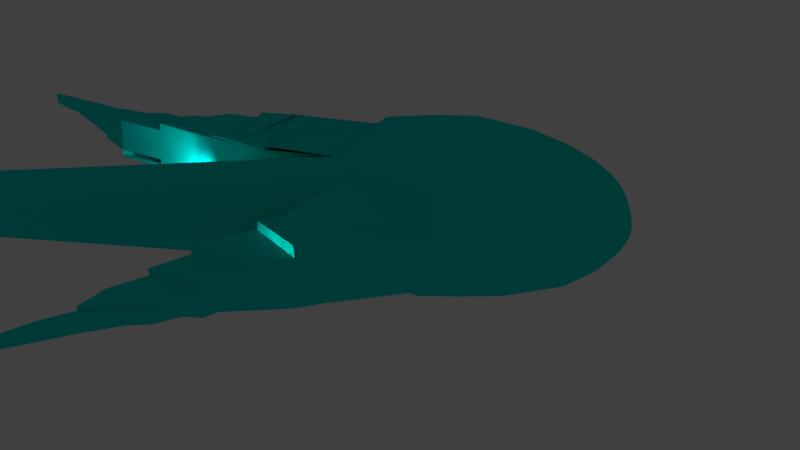 # Source: CLEANEDCART_1.blend  (saved by Blender 2.76.0; exported with 4.5.12 LTS)
import bpy
from mathutils import Matrix  # noqa: F401  (used for matrix-valued properties, if any)

bpy.ops.wm.read_factory_settings(use_empty=True)
scene = bpy.context.scene
scene.name = 'Scene'

# ---- collections
col_collection_1 = bpy.data.collections.new('Collection 1'); scene.collection.children.link(col_collection_1)
col_collection_1.hide_render = True
col_collection_1.hide_viewport = True
col_collection_2 = bpy.data.collections.new('Collection 2'); scene.collection.children.link(col_collection_2)

# ---- materials (node trees are filled in below, after node groups)
mat_material = bpy.data.materials.new('Material')
mat_material.alpha_threshold = 0.0
mat_material.use_transparent_shadow = False
mat_material.diffuse_color = (0.00486, 0.8, 0.7326, 1.0)
mat_material.roughness = 0.5
mat_material.specular_intensity = 0.583

# ---- material node trees

# ---- world
world_world = bpy.data.worlds.new('World'); scene.world = world_world
world_world.color = (0.05088, 0.05088, 0.05088)
world_world.use_sun_shadow = False
world_world.sun_shadow_jitter_overblur = 0.0
world_world.cycles.sampling_method = 'NONE'
world_world.cycles.sample_map_resolution = 256

# ---- cameras
cam_camera = bpy.data.cameras.new('Camera')
cam_camera.clip_end = 100.0
cam_camera.lens = 35.0
cam_camera.sensor_width = 32.0
cam_camera.sensor_height = 18.0
cam_camera.ortho_scale = 7.314
cam_camera.dof.focus_distance = 0.0
cam_camera.dof.aperture_fstop = 128.0
cam_camera_001 = bpy.data.cameras.new('Camera.001')
cam_camera_001.clip_end = 100.0
cam_camera_001.lens = 35.0
cam_camera_001.sensor_width = 32.0
cam_camera_001.sensor_height = 18.0
cam_camera_001.display_size = 2.0
cam_camera_001.dof.focus_distance = 0.0
cam_camera_001.dof.aperture_fstop = 128.0
cam_camera_001.dof.aperture_blades = 6

# ---- lights
light_area_008 = bpy.data.lights.new('Area.008', 'AREA')
light_area_008.color = (0.02537, 0.9713, 1.0)
light_area_008.transmission_factor = 0.0
light_area_008.energy = 15.71
light_area_008.shadow_buffer_clip_start = 0.5
light_area_008.shadow_soft_size = 0.1
light_area_008.shadow_maximum_resolution = 0.006
light_area_008.use_absolute_resolution = True
light_area_008.size = 0.1
light_area_008.size_y = 0.1
light_area_008.cycles.use_multiple_importance_sampling = False
light_area_007 = bpy.data.lights.new('Area.007', 'AREA')
light_area_007.color = (0.02537, 0.9713, 1.0)
light_area_007.transmission_factor = 0.0
light_area_007.energy = 15.71
light_area_007.shadow_buffer_clip_start = 0.5
light_area_007.shadow_soft_size = 0.1
light_area_007.shadow_maximum_resolution = 0.006
light_area_007.use_absolute_resolution = True
light_area_007.size = 0.1
light_area_007.size_y = 0.1
light_area_007.cycles.use_multiple_importance_sampling = False
light_area_006 = bpy.data.lights.new('Area.006', 'AREA')
light_area_006.color = (0.02537, 0.9713, 1.0)
light_area_006.transmission_factor = 0.0
light_area_006.energy = 15.71
light_area_006.shadow_buffer_clip_start = 0.5
light_area_006.shadow_soft_size = 0.1
light_area_006.shadow_maximum_resolution = 0.006
light_area_006.use_absolute_resolution = True
light_area_006.size = 0.1
light_area_006.size_y = 0.1
light_area_006.cycles.use_multiple_importance_sampling = False
light_area_005 = bpy.data.lights.new('Area.005', 'AREA')
light_area_005.color = (0.02537, 0.9713, 1.0)
light_area_005.transmission_factor = 0.0
light_area_005.energy = 15.71
light_area_005.shadow_buffer_clip_start = 0.5
light_area_005.shadow_soft_size = 0.1
light_area_005.shadow_maximum_resolution = 0.006
light_area_005.use_absolute_resolution = True
light_area_005.size = 0.1
light_area_005.size_y = 0.1
light_area_005.cycles.use_multiple_importance_sampling = False
light_area_004 = bpy.data.lights.new('Area.004', 'AREA')
light_area_004.color = (0.02537, 0.9713, 1.0)
light_area_004.transmission_factor = 0.0
light_area_004.energy = 15.71
light_area_004.shadow_buffer_clip_start = 0.5
light_area_004.shadow_soft_size = 0.1
light_area_004.shadow_maximum_resolution = 0.006
light_area_004.use_absolute_resolution = True
light_area_004.size = 0.1
light_area_004.size_y = 0.1
light_area_004.cycles.use_multiple_importance_sampling = False
light_area_003 = bpy.data.lights.new('Area.003', 'AREA')
light_area_003.color = (0.02537, 0.9713, 1.0)
light_area_003.transmission_factor = 0.0
light_area_003.energy = 15.71
light_area_003.shadow_buffer_clip_start = 0.5
light_area_003.shadow_soft_size = 0.1
light_area_003.shadow_maximum_resolution = 0.006
light_area_003.use_absolute_resolution = True
light_area_003.size = 0.1
light_area_003.size_y = 0.1
light_area_003.cycles.use_multiple_importance_sampling = False
light_area_002 = bpy.data.lights.new('Area.002', 'AREA')
light_area_002.color = (0.02537, 0.9713, 1.0)
light_area_002.transmission_factor = 0.0
light_area_002.energy = 15.71
light_area_002.shadow_buffer_clip_start = 0.5
light_area_002.shadow_soft_size = 0.1
light_area_002.shadow_maximum_resolution = 0.006
light_area_002.use_absolute_resolution = True
light_area_002.size = 0.1
light_area_002.size_y = 0.1
light_area_002.cycles.use_multiple_importance_sampling = False
light_area = bpy.data.lights.new('Area', 'AREA')
light_area.color = (0.02537, 0.9713, 1.0)
light_area.transmission_factor = 0.0
light_area.energy = 15.71
light_area.shadow_buffer_clip_start = 0.5
light_area.shadow_soft_size = 0.1
light_area.shadow_maximum_resolution = 0.006
light_area.use_absolute_resolution = True
light_area.size = 0.1
light_area.size_y = 0.1
light_area.cycles.use_multiple_importance_sampling = False
light_point = bpy.data.lights.new('Point', 'POINT')
light_point.color = (0.003824, 0.8088, 1.0)
light_point.transmission_factor = 0.0
light_point.energy = 25.0
light_point.shadow_buffer_clip_start = 0.5
light_point.shadow_soft_size = 0.1
light_point.shadow_maximum_resolution = 0.006
light_point.use_absolute_resolution = True
light_point.cycles.use_multiple_importance_sampling = False

# ---- meshes
me_circle_003 = bpy.data.meshes.new('Circle.003')
me_circle_003.from_pydata([(-1.492, 4.655, 0.5244), (-1.407, 4.68, 0.5294), (-1.328, 4.718, 0.5297), (-1.26, 4.768, 0.5252), (-1.203, 4.828, 0.5161), (-1.161, 4.896, 0.5028), (-1.136, 4.969, 0.4857), (-1.127, 5.044, 0.4656), (-1.136, 5.119, 0.4432), (-1.161, 5.189, 0.4193), (-1.203, 5.254, 0.3949), (-1.26, 5.31, 0.371), (-1.329, 5.355, 0.3483), (-1.407, 5.388, 0.3279), (-1.492, 5.406, 0.3105), (-1.581, 5.41, 0.2967), (-1.669, 5.4, 0.2872), (-1.754, 5.375, 0.2822), (-1.833, 5.336, 0.2819), (-1.902, 5.286, 0.2864), (-1.958, 5.226, 0.2955), (-2.0, 5.158, 0.3088), (-2.026, 5.085, 0.3259), (-2.035, 5.01, 0.346), (-2.026, 4.936, 0.3684), (-2.0, 4.865, 0.3923), (-1.958, 4.8, 0.4166), (-1.902, 4.744, 0.4406), (-1.833, 4.699, 0.4632), (-1.754, 4.667, 0.4836), (-1.669, 4.648, 0.5011), (-1.581, 4.644, 0.5148), (-1.182, 4.862, 0.5094), (-1.294, 4.743, 0.5274), (-1.131, 5.007, 0.4756), (-1.231, 4.798, 0.5206), (-1.131, 5.081, 0.4544), (-1.148, 4.933, 0.4942), (-1.182, 5.222, 0.4071), (-1.712, 5.387, 0.2847), (-2.03, 5.048, 0.3359), (-1.625, 4.646, 0.5079), (-1.867, 4.722, 0.4519), (-2.013, 5.121, 0.3173), (-1.536, 5.408, 0.3036), (-1.625, 5.405, 0.292), (-1.45, 5.397, 0.3192), (-2.03, 4.973, 0.3572), (-1.368, 5.371, 0.3381), (-1.93, 5.256, 0.2909), (-1.712, 4.657, 0.4923), (-1.232, 5.282, 0.3829), (-1.867, 5.311, 0.2841), (-1.93, 4.772, 0.4286), (-1.979, 5.192, 0.3021), (-1.794, 5.355, 0.282), (-1.979, 4.832, 0.4044), (-1.294, 5.333, 0.3597), (-2.013, 4.9, 0.3803), (-1.794, 4.683, 0.4734), (-1.148, 5.154, 0.4312), (-1.536, 4.649, 0.5196), (-1.45, 4.667, 0.5269), (-1.368, 4.699, 0.5295), (-1.979, 4.832, 0.4044), (-0.9984, 3.696, -5.078)], [], [(2, 65, 33), (63, 65, 2), (1, 65, 63), (62, 65, 1), (0, 65, 62), (61, 65, 0), (31, 65, 61), (41, 65, 31), (30, 65, 41), (50, 65, 30), (29, 65, 50), (59, 65, 29), (28, 65, 59), (42, 65, 28), (27, 65, 42), (53, 65, 27), (26, 65, 53), (25, 65, 26), (58, 65, 25), (24, 65, 58), (47, 65, 24), (23, 65, 47), (40, 65, 23), (22, 65, 40), (43, 65, 22), (21, 65, 43), (54, 65, 21), (20, 65, 54), (49, 65, 20), (19, 65, 49), (52, 65, 19), (18, 65, 52), (55, 65, 18), (17, 65, 55), (39, 65, 17), (16, 65, 39), (45, 65, 16), (15, 65, 45), (44, 65, 15), (14, 65, 44), (46, 65, 14), (13, 65, 46), (48, 65, 13), (12, 65, 48), (57, 65, 12), (11, 65, 57), (51, 65, 11), (10, 65, 51), (38, 65, 10), (9, 65, 38), (60, 65, 9), (8, 65, 60), (36, 65, 8), (7, 65, 36), (34, 65, 7), (6, 65, 34), (37, 65, 6), (5, 65, 37), (56, 64, 26), (25, 64, 56), (26, 64, 25), (32, 65, 5), (33, 65, 3), (3, 65, 35), (35, 65, 4), (4, 65, 32), (32, 5, 37, 6, 34, 7, 36, 8, 60, 9, 38, 10, 51, 11, 57, 12, 48, 13, 46, 14, 44, 15, 45, 16, 39, 17, 55, 18, 52, 19, 49, 20, 54, 21, 43, 22, 40, 23, 47, 24, 58, 25, 56, 26, 53, 27, 42, 28, 59, 29, 50, 30, 41, 31, 61, 0, 62, 1, 63, 2, 33, 3, 35, 4)])
me_circle_003.materials.append(mat_material)
me_circle_003.use_remesh_preserve_volume = False
me_circle_003.use_remesh_preserve_attributes = False
me_circle_003.use_mirror_vertex_groups = False
me_circle_003.update()
me_circle_001 = bpy.data.meshes.new('Circle.001')
me_circle_001.from_pydata([(-2.644, 5.026, 0.02788), (-2.679, 4.929, -0.5883), (-2.636, 5.072, 0.01565), (-2.267, 4.985, -0.4201), (-2.666, 4.977, -0.5998), (-2.625, 5.118, 0.003772), (-2.257, 5.021, -0.4288), (-2.61, 5.163, -0.007721), (-2.161, 5.109, -0.2626), (-2.505, 5.259, 0.1627), (-0.82, 5.131, -0.3249), (-0.4969, 5.306, -0.08652), (-0.7002, 5.082, -0.4843), (-0.4731, 5.267, -0.07059), (-0.7871, 5.072, -0.3016), (-0.4524, 5.226, -0.05504), (-0.774, 5.042, -0.2904), (-0.2424, 4.872, -1.134), (-0.2567, 5.069, -0.538), (-0.4347, 5.186, -0.03989), (-0.7633, 5.011, -0.2796), (-0.2288, 4.832, -1.12), (-0.241, 5.025, -0.5225), (-0.4202, 5.144, -0.0252), (-0.7549, 4.98, -0.2691), (-0.2183, 4.792, -1.106), (0.1866, 4.827, -1.367), (0.1254, 4.88, -0.9894), (-0.2286, 4.981, -0.5075), (-0.4089, 5.102, -0.01099), (-0.7489, 4.949, -0.259), (-0.2108, 4.75, -1.093), (0.2098, 4.765, -1.402), (0.5641, 4.736, -1.597), (0.13, 4.85, -0.9532), (-0.2196, 4.936, -0.493), (-0.4008, 5.059, 0.002699), (-0.7453, 4.917, -0.2493), (-0.2065, 4.709, -1.081), (0.218, 4.693, -1.372), (0.5777, 4.672, -1.58), (0.1371, 4.805, -0.9418), (-0.214, 4.891, -0.4791), (-0.3959, 5.016, 0.01584), (-0.744, 4.885, -0.24), (-0.2051, 4.691, -1.075), (0.2098, 4.665, -1.305), (0.1441, 4.762, -0.9579), (-0.2118, 4.845, -0.4658), (-0.3942, 4.972, 0.0284), (-0.7452, 4.852, -0.2312), (-0.2069, 4.649, -1.063), (-0.213, 4.799, -0.4531), (-0.3958, 4.928, 0.04034), (-0.7487, 4.82, -0.2228), (-0.2176, 4.753, -0.4411), (-0.4006, 4.885, 0.05164), (-0.7546, 4.788, -0.215), (-0.22, 4.565, -1.042), (-0.2255, 4.707, -0.4299), (-0.4086, 4.841, 0.06227), (-0.7629, 4.755, -0.2076), (-0.4199, 4.797, 0.07221), (-0.4343, 4.754, 0.08142), (-0.7865, 4.691, -0.1946), (-0.4519, 4.711, 0.0899), (-0.4726, 4.668, 0.09761), (-2.238, 4.663, -0.3164), (-2.564, 4.443, -1.112), (-2.252, 4.697, -0.3298), (-2.632, 4.497, -1.051), (-2.62, 4.751, 0.1071), (-2.263, 4.732, -0.3428), (-2.64, 4.548, -1.026), (-2.633, 4.796, 0.09333), (-2.272, 4.768, -0.3554), (-2.69, 4.686, -0.5243), (-2.642, 4.842, 0.07977), (-2.278, 4.803, -0.3675), (-2.6, 4.637, -0.9849), (-2.849, 4.46, -1.493), (-2.891, 4.571, -1.086), (-2.695, 4.735, -0.5378), (-2.648, 4.888, 0.06642), (-2.281, 4.839, -0.3791), (-2.59, 4.672, -1.037), (-2.852, 4.517, -1.509), (-3.036, 4.409, -1.905), (-2.914, 4.626, -1.089), (-2.696, 4.783, -0.5511), (-2.65, 4.934, 0.0533), (-2.282, 4.876, -0.3902), (-2.575, 4.705, -1.095), (-2.851, 4.573, -1.524), (-3.037, 4.477, -1.924), (-2.913, 4.69, -1.075), (-2.694, 4.832, -0.5639), (-2.649, 4.98, 0.04045), (-2.28, 4.912, -0.4007), (-2.572, 4.744, -1.12), (-2.689, 4.881, -0.5763), (-2.275, 4.948, -0.4107), (-2.798, 4.814, -0.8329), (-2.404, 4.81, -0.8469), (-2.658, 4.997, -0.2601), (-2.394, 4.85, -0.8567), (-2.684, 4.905, -0.5823), (-2.64, 5.049, 0.02177), (-2.271, 4.967, -0.4154), (-2.56, 4.762, -1.134), (-2.647, 5.044, -0.2723), (-2.382, 4.89, -0.866), (-2.673, 4.953, -0.594), (-2.631, 5.095, 0.009714), (-2.262, 5.003, -0.4245), (-2.632, 5.091, -0.2842), (-2.617, 5.14, -0.001971), (-2.601, 5.185, -0.01326), (-2.237, 5.075, -0.4407), (-2.494, 5.281, 0.1574), (-0.9635, 5.183, -0.1478), (-0.6, 5.406, 0.1726), (-0.9458, 5.148, -0.1329), (-0.577, 5.372, 0.1868), (-0.928, 5.122, -0.1236), (-0.5103, 5.325, -0.09466), (-0.7099, 5.097, -0.4906), (-0.3856, 5.21, -0.3205), (-0.5537, 5.334, 0.2024), (-0.4491, 4.993, -0.865), (-0.9123, 5.095, -0.1143), (-0.485, 5.286, -0.07856), (-0.7948, 5.087, -0.3074), (-0.364, 5.169, -0.3045), (-0.5335, 5.294, 0.2177), (-0.4319, 4.957, -0.8515), (-0.8986, 5.067, -0.105), (-0.4627, 5.246, -0.06282), (-0.7806, 5.057, -0.296), (-0.3457, 5.127, -0.289), (-0.5163, 5.254, 0.2326), (-0.4176, 4.921, -0.8384), (-0.8872, 5.039, -0.09583), (-0.7687, 5.027, -0.285), (-0.2507, 4.892, -1.141), (-0.4435, 5.206, -0.04747), (-0.2662, 5.09, -0.546), (-0.02997, 4.862, -1.226), (-0.07244, 4.991, -0.7408), (-0.3306, 5.085, -0.2739), (-0.5021, 5.213, 0.247), (-0.406, 4.885, -0.8256), (-0.8778, 5.011, -0.08671), (-0.2356, 4.852, -1.127), (-0.2489, 5.047, -0.5303), (-0.4275, 5.165, -0.03255), (-0.7591, 4.996, -0.2743), (-0.01645, 4.82, -1.231), (-0.06023, 4.954, -0.7104), (-0.3187, 5.041, -0.2592), (-0.4911, 5.171, 0.261), (-0.3971, 4.847, -0.8134), (-0.8707, 4.982, -0.07769), (-0.2348, 5.003, -0.515), (-0.4145, 5.123, -0.0181), (-0.7519, 4.964, -0.264), (-0.2236, 4.812, -1.113), (-0.005407, 4.772, -1.229), (0.3763, 4.771, -1.426), (-0.04984, 4.907, -0.6856), (-0.3102, 4.997, -0.2451), (-0.4833, 5.129, 0.2744), (-0.3911, 4.81, -0.8016), (-0.8658, 4.953, -0.0688), (-0.2241, 4.958, -0.5002), (-0.4048, 5.08, -0.004146), (-0.7471, 4.933, -0.2541), (-0.2146, 4.771, -1.1), (0.1968, 4.8, -1.388), (0.1269, 4.867, -0.9695), (0.001609, 4.722, -1.218), (0.3887, 4.688, -1.422), (0.3486, 4.751, -1.199), (-0.04251, 4.855, -0.67), (-0.3049, 4.953, -0.2316), (-0.4786, 5.087, 0.2873), (-0.388, 4.772, -0.7902), (-0.8631, 4.924, -0.06005), (-0.7447, 4.901, -0.2446), (-0.2087, 4.73, -1.087), (0.2155, 4.724, -1.398), (0.5721, 4.703, -1.59), (0.1329, 4.828, -0.9435), (-0.2168, 4.913, -0.486), (-0.3983, 5.037, 0.00927), (0.003632, 4.674, -1.199), (-0.03899, 4.802, -0.6653), (-0.303, 4.909, -0.2187), (-0.4771, 5.044, 0.2996), (-0.3876, 4.734, -0.7795), (-0.8627, 4.894, -0.05147), (-0.2057, 4.712, -1.081), (0.2143, 4.674, -1.337), (0.581, 4.64, -1.571), (0.1404, 4.782, -0.9474), (-0.2129, 4.868, -0.4724), (-0.395, 4.994, 0.02212), (-0.7446, 4.868, -0.2356), (0.0008034, 4.633, -1.173), (-0.03925, 4.754, -0.6698), (-0.3044, 4.864, -0.2064), (-0.4788, 5.001, 0.3114), (-0.3901, 4.695, -0.7692), (-0.8645, 4.865, -0.04307), (0.1464, 4.745, -0.9707), (-0.2124, 4.822, -0.4595), (-0.395, 4.95, 0.03437), (-0.7469, 4.836, -0.227), (-0.206, 4.67, -1.069), (0.204, 4.662, -1.279), (-0.3091, 4.819, -0.1948), (-0.4837, 4.958, 0.3224), (-0.3955, 4.657, -0.7595), (-0.8685, 4.835, -0.03488), (-0.2153, 4.776, -0.4471), (-0.3982, 4.907, 0.04599), (-0.7517, 4.804, -0.2189), (-0.2094, 4.628, -1.058), (-0.3171, 4.774, -0.1838), (-0.4918, 4.915, 0.3329), (-0.4036, 4.619, -0.7505), (-0.8747, 4.805, -0.02692), (-0.216, 4.586, -1.048), (-0.2215, 4.73, -0.4355), (-0.4046, 4.863, 0.05695), (-0.7588, 4.771, -0.2113), (-0.3284, 4.729, -0.1735), (-0.503, 4.872, 0.3426), (-0.8831, 4.776, -0.0192), (-0.4143, 4.819, 0.06724), (-0.7682, 4.739, -0.2042), (-0.343, 4.684, -0.164), (-0.5173, 4.829, 0.3516), (-0.8937, 4.746, -0.01175), (-0.4271, 4.776, 0.07681), (-0.78, 4.707, -0.1977), (-0.5348, 4.787, 0.3599), (-0.9065, 4.717, -0.004579), (-0.7941, 4.676, -0.1917), (-0.4431, 4.732, 0.08566), (-0.5552, 4.745, 0.3675), (-0.922, 4.689, 0.001582), (-0.4622, 4.689, 0.09376), (-2.37, 4.489, -0.7571), (-2.23, 4.646, -0.3095), (-2.633, 4.982, 0.7827), (-2.385, 4.528, -0.7692), (-2.245, 4.68, -0.3231), (-2.639, 4.668, -0.1662), (-2.397, 4.568, -0.7812), (-2.258, 4.715, -0.3363), (-2.639, 4.482, -1.048), (-2.558, 4.707, 0.1083), (-2.653, 4.715, -0.1803), (-2.406, 4.608, -0.7929), (-2.638, 4.519, -1.04), (-2.626, 4.774, 0.1002), (-2.268, 4.75, -0.3491), (-2.67, 4.485, -1.32), (-2.796, 4.602, -0.776), (-2.663, 4.761, -0.1942), (-2.411, 4.648, -0.8043), (-2.637, 4.819, 0.08655), (-2.275, 4.786, -0.3614), (-2.596, 4.581, -0.9403), (-2.676, 4.524, -1.325), (-2.803, 4.655, -0.7908), (-2.669, 4.808, -0.2079), (-2.414, 4.689, -0.8155), (-2.692, 4.71, -0.531), (-2.645, 4.865, 0.0731), (-2.28, 4.821, -0.3733), (-2.612, 4.598, -0.9887), (-2.678, 4.574, -1.339), (-2.972, 4.488, -1.729), (-3.006, 4.556, -1.499), (-2.805, 4.708, -0.8053), (-2.672, 4.856, -0.2214), (-2.414, 4.729, -0.8263), (-2.282, 4.858, -0.3846), (-2.591, 4.653, -1.018), (-2.843, 4.485, -1.5), (-3.033, 4.376, -1.896), (-2.895, 4.599, -1.085), (-2.696, 4.759, -0.5445), (-2.649, 4.911, 0.05986), (-2.676, 4.625, -1.352), (-2.973, 4.551, -1.738), (-3.003, 4.607, -1.521), (-2.804, 4.761, -0.8193), (-2.671, 4.903, -0.2346), (-2.41, 4.77, -0.8368), (-2.582, 4.688, -1.069), (-2.852, 4.545, -1.516), (-3.036, 4.443, -1.915), (-2.913, 4.661, -1.067), (-2.695, 4.808, -0.5575), (-2.65, 4.957, 0.04687), (-2.281, 4.894, -0.3955), (-2.666, 4.95, -0.2475), (-2.911, 4.718, -1.082), (-2.691, 4.856, -0.5701), (-2.647, 5.003, 0.03416), (-2.277, 4.93, -0.4057), (-2.572, 4.724, -1.114), (-2.849, 4.602, -1.531), (-2.674, 4.65, -1.359), (-2.697, 5.207, 0.7165), (-2.407, 4.79, -0.8419), (-2.668, 4.927, -0.2411), (-2.801, 4.787, -0.8261), (-2.699, 5.175, 0.7255), (-2.412, 4.75, -0.8315), (-2.671, 4.879, -0.228), (-2.804, 4.734, -0.8123), (-3.004, 4.579, -1.507), (-2.972, 4.52, -1.738), (-2.677, 4.6, -1.345), (-2.698, 5.143, 0.7347), (-2.414, 4.709, -0.8209), (-2.67, 4.832, -0.2147), (-2.804, 4.681, -0.7981), (-3.002, 4.521, -1.499), (-2.971, 4.461, -1.715), (-2.677, 4.549, -1.332), (-2.799, 4.629, -0.7834), (-2.672, 4.502, -1.329), (-2.693, 5.111, 0.7439), (-2.413, 4.669, -0.8099), (-2.666, 4.785, -0.2011), (-2.685, 5.079, 0.7531), (-2.408, 4.628, -0.7986), (-2.658, 4.738, -0.1873), (-2.673, 5.048, 0.7624), (-2.401, 4.588, -0.787), (-2.646, 4.691, -0.1732), (-2.658, 5.017, 0.7717), (-2.391, 4.548, -0.7752), (-2.645, 5.0, 0.7772), (-2.378, 4.509, -0.7632), (-2.361, 4.47, -0.751), (-0.567, 4.724, 0.3709), (-0.9139, 4.703, -0.001145), (-0.545, 4.766, 0.3637), (-0.9001, 4.732, -0.008164), (-0.526, 4.808, 0.3558), (-0.8884, 4.761, -0.01548), (-0.5102, 4.85, 0.3471), (-0.3357, 4.707, -0.1688), (-0.8789, 4.79, -0.02306), (-0.4974, 4.893, 0.3377), (-0.4091, 4.599, -0.7462), (-0.3227, 4.751, -0.1787), (-0.8716, 4.82, -0.0309), (-0.4878, 4.936, 0.3277), (-0.3995, 4.638, -0.755), (-0.3131, 4.796, -0.1893), (-0.04104, 4.733, -0.6746), (-0.002548, 4.616, -1.16), (-0.8665, 4.85, -0.03897), (-0.4813, 4.979, 0.3169), (-0.3928, 4.676, -0.7644), (-0.3067, 4.841, -0.2006), (0.002319, 4.653, -1.187), (-0.8636, 4.879, -0.04727), (-0.478, 5.022, 0.3055), (-0.3889, 4.714, -0.7743), (-0.3037, 4.886, -0.2125), (-0.03914, 4.777, -0.6666), (-0.8629, 4.909, -0.05576), (-0.4779, 5.065, 0.2935), (-0.3878, 4.753, -0.7849), (-0.304, 4.931, -0.2252), (-0.04074, 4.828, -0.6664), (0.3523, 4.722, -1.198), (0.3898, 4.661, -1.405), (0.002792, 4.697, -1.21), (-0.481, 5.108, 0.2809), (-0.3895, 4.791, -0.7959), (-0.3076, 4.975, -0.2384), (-0.04622, 4.881, -0.6765), (0.3437, 4.78, -1.209), (0.3833, 4.72, -1.431), (-0.001783, 4.747, -1.225), (-0.8645, 4.938, -0.06442), (-0.05521, 4.931, -0.6971), (-0.01097, 4.797, -1.231), (-0.8683, 4.968, -0.07324), (-0.4872, 5.15, 0.2677), (-0.3941, 4.829, -0.8075), (-0.3145, 5.019, -0.2522), (-0.02342, 4.842, -1.229), (-0.8743, 4.997, -0.0822), (-0.4966, 5.192, 0.254), (-0.4015, 4.866, -0.8195), (-0.3247, 5.063, -0.2665), (-0.06665, 4.974, -0.7252), (-0.8825, 5.025, -0.09127), (-0.5092, 5.233, 0.2398), (-0.4118, 4.903, -0.832), (-0.3382, 5.106, -0.2814), (-0.3549, 5.148, -0.2967), (-0.8929, 5.053, -0.1004), (-0.5249, 5.274, 0.2251), (-0.4248, 4.939, -0.8449), (-0.9055, 5.081, -0.1097), (-0.5436, 5.314, 0.2101), (-0.4405, 4.975, -0.8582), (-0.3748, 5.19, -0.3125), (-0.9201, 5.108, -0.1189), (-0.5654, 5.353, 0.1946), (-0.459, 5.01, -0.8719), (-0.9369, 5.135, -0.1282), (-0.5901, 5.391, 0.1788), (-0.9559, 5.164, -0.1431), (-2.631, 5.366, 0.6728), (-2.622, 5.114, -0.2899), (-2.652, 5.335, 0.6813), (-2.669, 5.303, 0.6899), (-2.639, 5.067, -0.2782), (-2.682, 5.271, 0.6986), (-2.388, 4.87, -0.8614), (-2.652, 5.021, -0.2662), (-2.794, 4.84, -0.8395), (-2.691, 5.239, 0.7075), (-2.399, 4.83, -0.8518), (-2.662, 4.974, -0.2538), (-0.1291, 4.861, -1.187), (-0.2322, 4.842, -1.123), (-0.2466, 4.882, -1.138), (-0.239, 4.862, -1.13), (-0.01998, 4.831, -1.23), (-0.02676, 4.852, -1.228), (-0.4283, 4.948, -0.8482), (-0.3377, 4.916, -0.993), (-0.4362, 4.966, -0.8548), (-0.4448, 4.984, -0.8616), (-0.454, 5.001, -0.8684), (-0.5435, 5.031, -0.7224), (-0.179, 4.835, -1.15), (-0.2305, 4.837, -1.122), (-0.2486, 4.887, -1.139), (-0.2373, 4.857, -1.129), (-0.01823, 4.826, -1.231), (-0.0251, 4.847, -1.229), (-0.4266, 4.944, -0.8466), (-0.2942, 4.904, -1.067), (-0.4341, 4.962, -0.8532), (-0.4426, 4.98, -0.8599), (-0.4515, 4.997, -0.8667), (-0.5012, 5.02, -0.7971), (-0.07932, 4.864, -1.218), (-0.2339, 4.847, -1.125), (-0.2445, 4.877, -1.136), (-0.2407, 4.867, -1.132), (-0.02172, 4.836, -1.23), (-0.02838, 4.857, -1.227), (-0.4301, 4.953, -0.8498), (-0.3812, 4.927, -0.919), (-0.4384, 4.971, -0.8565), (-0.4469, 4.988, -0.8633), (-0.4565, 5.006, -0.8702), (-0.5858, 5.041, -0.6476), (-0.2922, 4.899, -1.065), (-0.07768, 4.858, -1.216), (-0.4988, 5.016, -0.7954), (0.3757, 4.773, -1.426), (0.3442, 4.801, -1.221), (-0.7359, 5.568, 0.8672), (-0.8243, 5.621, 0.8419), (-0.9483, 5.676, 0.8114), (-1.119, 5.727, 0.7756), (-0.7182, 5.556, 0.8728), (-0.7553, 5.581, 0.8613), (-0.7993, 5.608, 0.8487), (-0.8515, 5.635, 0.8348), (-1.344, 5.764, 0.7364), (-1.609, 5.772, 0.699), (-1.882, 5.744, 0.6698), (-2.122, 5.687, 0.6526), (-0.9133, 5.663, 0.8195), (-0.9863, 5.69, 0.8029), (-1.072, 5.715, 0.785), (-1.171, 5.738, 0.766), (-1.283, 5.757, 0.7463), (-1.407, 5.769, 0.7266), (-1.541, 5.773, 0.7078), (-1.679, 5.768, 0.6907), (-1.816, 5.755, 0.676), (-1.946, 5.732, 0.6644), (-2.067, 5.704, 0.6558), (-2.174, 5.67, 0.6502), (-2.266, 5.634, 0.6471), (-2.345, 5.597, 0.6461), (-2.412, 5.56, 0.6468), (-2.467, 5.524, 0.6487), (-2.566, 5.441, 0.6565), (-2.49, 5.507, 0.6499), (-2.38, 5.578, 0.6463), (-2.222, 5.652, 0.6483), (-2.008, 5.719, 0.6597), (-1.748, 5.763, 0.683), (-1.473, 5.772, 0.7171), (-1.225, 5.748, 0.7562), (-1.027, 5.703, 0.7941), (-0.8811, 5.649, 0.8273), (-0.7764, 5.594, 0.8551), (-2.308, 5.615, 0.6464), (-2.44, 5.542, 0.6476), (-2.532, 5.473, 0.653), (-2.512, 5.49, 0.6514), (-2.581, 5.426, 0.6585), (-2.594, 5.411, 0.6604), (-0.6656, 5.511, 0.8858), (-0.6334, 5.479, 0.8985), (-0.6061, 5.447, 0.9115), (-0.584, 5.415, 0.9233), (-0.5667, 5.383, 0.9341), (-0.5536, 5.353, 0.9443), (-0.5441, 5.323, 0.954), (-0.5378, 5.293, 0.9632), (-0.5347, 5.264, 0.9721), (-0.5348, 5.233, 0.9808), (-0.5381, 5.202, 0.9894), (-0.5452, 5.169, 0.9978), (-0.5565, 5.135, 1.006), (-0.5731, 5.099, 1.015), (-0.5961, 5.06, 1.023), (-0.6273, 5.018, 1.031), (-0.6705, 4.975, 1.046), (-0.7008, 4.942, 1.037), (-0.6473, 4.997, 1.039), (-0.6107, 5.039, 1.027), (-0.5838, 5.08, 1.019), (-0.5641, 5.117, 1.011), (-0.5503, 5.152, 1.002), (-0.5411, 5.186, 0.9936), (-0.5748, 5.399, 0.9288), (-0.5944, 5.431, 0.9175), (-0.6193, 5.463, 0.905), (-0.6492, 5.496, 0.8919), (-0.6863, 5.53, 0.8794), (-2.579, 4.916, 0.8056), (-2.544, 4.885, 0.8183), (-2.502, 4.853, 0.8321), (-2.452, 4.82, 0.8471), (-2.393, 4.788, 0.8631), (-2.324, 4.757, 0.8803), (-2.243, 4.727, 0.8986), (-2.15, 4.7, 0.9179), (-2.045, 4.676, 0.9377), (-1.927, 4.658, 0.9576), (-1.8, 4.647, 0.9769), (-1.665, 4.645, 0.995), (-1.527, 4.651, 1.011), (-1.303, 4.682, 1.032), (-1.18, 4.71, 1.04), (-1.067, 4.744, 1.045), (-0.9685, 4.782, 1.048), (-0.8829, 4.822, 1.048), (-0.8102, 4.863, 1.047), (-0.7493, 4.904, 1.044), (-0.845, 4.843, 1.048), (-1.016, 4.763, 1.047), (-1.24, 4.695, 1.036), (-1.596, 4.647, 1.003), (-1.865, 4.652, 0.9674), (-2.099, 4.687, 0.9277), (-2.285, 4.742, 0.8894), (-2.424, 4.804, 0.8549), (-2.594, 4.932, 0.7995), (-2.478, 4.837, 0.8395), (-2.36, 4.773, 0.8716), (-2.198, 4.713, 0.9082), (-1.987, 4.666, 0.9477), (-1.733, 4.645, 0.9862), (-1.458, 4.658, 1.018), (-1.369, 4.67, 1.026), (-1.122, 4.726, 1.043), (-0.9241, 4.802, 1.048), (-0.7784, 4.884, 1.045), (-2.524, 4.869, 0.8251), (-2.608, 4.947, 0.7937), (-2.562, 4.901, 0.8118), (-2.121, 4.652, -0.106), (-0.1993, 4.607, -1.052), (-0.06293, 4.611, -0.9769), (-0.7741, 4.723, -0.201), (-2.621, 4.965, 0.7882), (-2.641, 5.133, 1.466), (-2.701, 5.384, 1.394), (-2.703, 5.348, 1.404), (-2.701, 5.313, 1.414), (-2.697, 5.277, 1.424), (-2.689, 5.242, 1.434), (-2.678, 5.207, 1.444), (-2.664, 5.172, 1.454), (-2.652, 5.152, 1.46), (-2.64, 5.563, 1.344), (-2.659, 5.527, 1.354), (-2.675, 5.491, 1.364), (-2.687, 5.456, 1.374), (-2.695, 5.42, 1.384), (-0.8952, 5.773, 1.516), (-0.9767, 5.833, 1.49), (-1.091, 5.896, 1.459), (-1.249, 5.954, 1.424), (-0.8788, 5.759, 1.522), (-0.913, 5.788, 1.51), (-0.9536, 5.818, 1.497), (-1.002, 5.849, 1.483), (-1.455, 5.997, 1.386), (-1.7, 6.008, 1.35), (-1.951, 5.979, 1.324), (-2.172, 5.917, 1.311), (-1.059, 5.88, 1.468), (-1.126, 5.911, 1.451), (-1.205, 5.94, 1.433), (-1.296, 5.967, 1.414), (-1.399, 5.988, 1.395), (-1.514, 6.003, 1.376), (-1.637, 6.009, 1.358), (-1.764, 6.005, 1.343), (-1.89, 5.99, 1.33), (-2.01, 5.966, 1.32), (-2.121, 5.935, 1.313), (-2.219, 5.898, 1.309), (-2.305, 5.859, 1.308), (-2.377, 5.818, 1.309), (-2.438, 5.777, 1.311), (-2.489, 5.737, 1.314), (-2.565, 5.663, 1.323), (-2.58, 5.646, 1.325), (-2.511, 5.718, 1.316), (-2.409, 5.797, 1.31), (-2.264, 5.879, 1.308), (-2.067, 5.952, 1.316), (-1.827, 5.999, 1.336), (-1.574, 6.007, 1.367), (-1.346, 5.978, 1.405), (-1.164, 5.926, 1.442), (-1.029, 5.864, 1.476), (-0.9325, 5.803, 1.504), (-2.343, 5.838, 1.308), (-2.465, 5.757, 1.312), (-2.549, 5.681, 1.32), (-2.531, 5.699, 1.318), (-2.594, 5.629, 1.328), (-2.606, 5.613, 1.33), (-0.8302, 5.709, 1.535), (-0.8004, 5.673, 1.549), (-0.7752, 5.636, 1.563), (-0.7547, 5.6, 1.575), (-0.7388, 5.565, 1.587), (-0.7266, 5.531, 1.598), (-0.7178, 5.497, 1.608), (-0.712, 5.464, 1.618), (-0.7091, 5.431, 1.628), (-0.709, 5.396, 1.637), (-0.712, 5.361, 1.647), (-0.7185, 5.325, 1.656), (-0.7289, 5.287, 1.666), (-0.7441, 5.246, 1.676), (-0.7652, 5.203, 1.685), (-0.7938, 5.157, 1.695), (-0.8337, 5.108, 1.712), (-0.8612, 5.072, 1.703), (-0.8123, 5.133, 1.704), (-0.7785, 5.18, 1.69), (-0.7539, 5.225, 1.681), (-0.7358, 5.267, 1.671), (-0.7231, 5.306, 1.661), (-0.7148, 5.343, 1.652), (-0.7463, 5.582, 1.581), (-0.7644, 5.618, 1.569), (-0.7874, 5.655, 1.556), (-0.815, 5.691, 1.542), (-0.8492, 5.73, 1.529), (-2.591, 5.058, 1.49), (-2.558, 5.023, 1.503), (-2.52, 4.987, 1.517), (-2.474, 4.95, 1.533), (-2.419, 4.914, 1.549), (-2.356, 4.878, 1.567), (-2.281, 4.844, 1.585), (-2.196, 4.813, 1.604), (-2.099, 4.786, 1.624), (-1.99, 4.765, 1.643), (-1.873, 4.751, 1.662), (-1.748, 4.747, 1.678), (-1.621, 4.753, 1.693), (-1.415, 4.786, 1.711), (-1.302, 4.816, 1.717), (-1.198, 4.854, 1.721), (-1.107, 4.895, 1.721), (-1.029, 4.939, 1.72), (-0.9619, 4.985, 1.716), (-0.9059, 5.03, 1.712), (-0.9939, 4.962, 1.718), (-1.151, 4.874, 1.721), (-1.357, 4.8, 1.714), (-1.685, 4.749, 1.686), (-1.932, 4.757, 1.652), (-2.149, 4.798, 1.614), (-2.32, 4.861, 1.576), (-2.448, 4.932, 1.541), (-2.605, 5.076, 1.483), (-2.498, 4.968, 1.525), (-2.389, 4.896, 1.558), (-2.24, 4.828, 1.595), (-2.046, 4.774, 1.633), (-1.811, 4.748, 1.67), (-1.558, 4.76, 1.699), (-1.476, 4.773, 1.706), (-1.249, 4.834, 1.719), (-1.067, 4.917, 1.721), (-0.9326, 5.008, 1.714), (-2.54, 5.005, 1.51), (-2.618, 5.093, 1.477), (-2.575, 5.041, 1.496), (-2.629, 5.113, 1.471), (-2.654, 5.272, 1.918), (-2.71, 5.49, 1.855), (-2.712, 5.459, 1.864), (-2.711, 5.428, 1.872), (-2.707, 5.397, 1.881), (-2.7, 5.366, 1.89), (-2.689, 5.336, 1.899), (-2.676, 5.306, 1.908), (-2.665, 5.289, 1.913), (-2.653, 5.645, 1.813), (-2.671, 5.614, 1.821), (-2.686, 5.583, 1.829), (-2.697, 5.552, 1.838), (-2.705, 5.521, 1.846), (-0.9984, 5.832, 1.977), (-1.076, 5.884, 1.953), (-1.184, 5.938, 1.925), (-1.334, 5.988, 1.893), (-0.9829, 5.82, 1.982), (-1.015, 5.845, 1.971), (-1.054, 5.871, 1.959), (-1.099, 5.898, 1.947), (-1.529, 6.025, 1.858), (-1.762, 6.034, 1.825), (-2.0, 6.009, 1.801), (-2.209, 5.954, 1.787), (-1.153, 5.925, 1.933), (-1.217, 5.951, 1.918), (-1.292, 5.977, 1.901), (-1.378, 5.999, 1.884), (-1.476, 6.018, 1.867), (-1.585, 6.03, 1.849), (-1.701, 6.035, 1.833), (-1.822, 6.031, 1.818), (-1.942, 6.018, 1.806), (-2.056, 5.997, 1.796), (-2.161, 5.97, 1.789), (-2.254, 5.938, 1.785), (-2.335, 5.903, 1.784), (-2.404, 5.868, 1.784), (-2.462, 5.832, 1.785), (-2.51, 5.798, 1.788), (-2.582, 5.733, 1.795), (-2.596, 5.718, 1.797), (-2.531, 5.781, 1.789), (-2.296, 5.921, 1.784), (-2.11, 5.984, 1.792), (-1.882, 6.026, 1.812), (-1.642, 6.034, 1.841), (-1.426, 6.009, 1.875), (-1.253, 5.964, 1.91), (-1.125, 5.911, 1.94), (-1.034, 5.858, 1.965), (-2.371, 5.885, 1.784), (-2.487, 5.815, 1.787), (-2.567, 5.748, 1.793), (-2.55, 5.764, 1.791), (-2.609, 5.703, 1.799), (-2.621, 5.689, 1.801), (-0.9369, 5.777, 1.994), (-0.9087, 5.745, 2.006), (-0.8848, 5.713, 2.018), (-0.8654, 5.682, 2.029), (-0.8503, 5.652, 2.04), (-0.8388, 5.622, 2.049), (-0.8304, 5.593, 2.058), (-0.8249, 5.564, 2.067), (-0.8221, 5.535, 2.076), (-0.8221, 5.506, 2.084), (-0.8249, 5.475, 2.092), (-0.831, 5.444, 2.1), (-0.8409, 5.41, 2.109), (-0.8553, 5.375, 2.117), (-0.8753, 5.338, 2.125), (-0.9025, 5.297, 2.133), (-0.9401, 5.255, 2.147), (-0.9665, 5.223, 2.14), (-0.9199, 5.277, 2.14), (-0.888, 5.318, 2.129), (-0.8646, 5.357, 2.121), (-0.8475, 5.393, 2.113), (-0.8355, 5.427, 2.105), (-0.8276, 5.46, 2.096), (-0.8574, 5.667, 2.034), (-0.8746, 5.698, 2.024), (-0.8964, 5.73, 2.012), (-0.9225, 5.761, 2.0), (-0.955, 5.795, 1.988), (-2.607, 5.207, 1.94), (-2.576, 5.177, 1.952), (-2.539, 5.145, 1.965), (-2.484, 5.123, 1.983), (-2.444, 5.082, 1.993), (-2.384, 5.051, 2.009), (-2.313, 5.022, 2.026), (-2.232, 4.995, 2.043), (-2.14, 4.972, 2.061), (-2.037, 4.954, 2.079), (-1.926, 4.943, 2.096), (-1.808, 4.939, 2.111), (-1.687, 4.945, 2.125), (-1.492, 4.973, 2.142), (-1.384, 5.0, 2.149), (-1.286, 5.033, 2.153), (-1.2, 5.069, 2.154), (-1.125, 5.108, 2.153), (-1.062, 5.147, 2.151), (-1.009, 5.187, 2.147), (-1.092, 5.128, 2.152), (-1.242, 5.051, 2.154), (-1.437, 4.986, 2.146), (-1.748, 4.941, 2.119), (-1.982, 4.947, 2.087), (-2.187, 4.983, 2.052), (-2.35, 5.036, 2.017), (-2.471, 5.098, 1.986), (-2.62, 5.223, 1.934), (-2.518, 5.13, 1.971), (-2.415, 5.067, 2.001), (-2.274, 5.008, 2.034), (-2.09, 4.962, 2.07), (-1.867, 4.94, 2.104), (-1.628, 4.951, 2.131), (-1.549, 4.963, 2.138), (-1.334, 5.016, 2.151), (-1.161, 5.088, 2.154), (-1.034, 5.167, 2.149), (-2.558, 5.161, 1.958), (-2.632, 5.238, 1.929), (-2.592, 5.192, 1.946), (-2.643, 5.255, 1.924), (-2.552, 5.374, 2.201), (-2.6, 5.557, 2.148), (-2.601, 5.531, 2.155), (-2.6, 5.505, 2.162), (-2.597, 5.479, 2.17), (-2.59, 5.453, 2.177), (-2.582, 5.428, 2.185), (-2.57, 5.402, 2.192), (-2.561, 5.388, 2.197), (-2.551, 5.688, 2.112), (-2.566, 5.662, 2.119), (-2.579, 5.636, 2.126), (-2.589, 5.61, 2.133), (-2.595, 5.584, 2.14), (-1.157, 5.846, 2.25), (-1.222, 5.89, 2.23), (-1.314, 5.935, 2.207), (-1.44, 5.977, 2.18), (-1.144, 5.835, 2.255), (-1.172, 5.856, 2.246), (-1.204, 5.878, 2.236), (-1.242, 5.901, 2.225), (-1.605, 6.008, 2.15), (-1.8, 6.016, 2.123), (-2.001, 5.995, 2.102), (-2.177, 5.949, 2.091), (-1.288, 5.924, 2.213), (-1.342, 5.946, 2.2), (-1.405, 5.968, 2.187), (-1.477, 5.987, 2.172), (-1.56, 6.002, 2.158), (-1.651, 6.013, 2.143), (-1.75, 6.017, 2.129), (-1.851, 6.013, 2.117), (-1.952, 6.003, 2.106), (-2.048, 5.985, 2.098), (-2.137, 5.962, 2.092), (-2.215, 5.935, 2.089), (-2.283, 5.906, 2.088), (-2.341, 5.876, 2.088), (-2.39, 5.846, 2.089), (-2.431, 5.817, 2.091), (-2.492, 5.762, 2.097), (-2.504, 5.749, 2.099), (-2.448, 5.802, 2.093), (-2.367, 5.861, 2.088), (-2.251, 5.921, 2.088), (-2.093, 5.974, 2.095), (-1.902, 6.009, 2.111), (-1.7, 6.016, 2.136), (-1.517, 5.995, 2.165), (-1.372, 5.957, 2.194), (-1.264, 5.912, 2.219), (-1.187, 5.867, 2.241), (-2.314, 5.891, 2.088), (-2.411, 5.831, 2.09), (-2.479, 5.775, 2.095), (-2.464, 5.789, 2.094), (-2.514, 5.737, 2.101), (-2.524, 5.725, 2.102), (-1.106, 5.799, 2.265), (-1.082, 5.773, 2.275), (-1.062, 5.746, 2.285), (-1.045, 5.719, 2.295), (-1.033, 5.694, 2.303), (-1.023, 5.669, 2.311), (-1.016, 5.645, 2.319), (-1.011, 5.62, 2.326), (-1.009, 5.596, 2.334), (-1.009, 5.571, 2.341), (-1.011, 5.545, 2.348), (-1.016, 5.518, 2.355), (-1.025, 5.49, 2.361), (-1.037, 5.461, 2.368), (-1.054, 5.429, 2.375), (-1.076, 5.395, 2.382), (-1.108, 5.359, 2.394), (-1.13, 5.333, 2.388), (-1.091, 5.378, 2.388), (-1.064, 5.412, 2.379), (-1.045, 5.445, 2.372), (-1.03, 5.476, 2.365), (-1.02, 5.505, 2.358), (-1.013, 5.532, 2.351), (-1.039, 5.707, 2.299), (-1.053, 5.733, 2.29), (-1.071, 5.759, 2.28), (-1.093, 5.786, 2.27), (-1.121, 5.814, 2.26), (-2.512, 5.319, 2.219), (-2.486, 5.294, 2.229), (-2.455, 5.267, 2.24), (-2.419, 5.241, 2.252), (-2.375, 5.214, 2.264), (-2.324, 5.188, 2.277), (-2.265, 5.163, 2.292), (-2.197, 5.141, 2.306), (-2.119, 5.121, 2.321), (-2.032, 5.106, 2.336), (-1.938, 5.096, 2.351), (-1.839, 5.094, 2.364), (-1.738, 5.098, 2.375), (-1.573, 5.122, 2.39), (-1.482, 5.145, 2.395), (-1.4, 5.173, 2.399), (-1.327, 5.203, 2.4), (-1.264, 5.236, 2.399), (-1.211, 5.269, 2.397), (-1.166, 5.302, 2.394), (-1.236, 5.252, 2.398), (-1.362, 5.188, 2.399), (-1.527, 5.133, 2.393), (-1.789, 5.095, 2.37), (-1.986, 5.1, 2.343), (-2.159, 5.13, 2.314), (-2.296, 5.176, 2.284), (-2.398, 5.227, 2.258), (-2.523, 5.332, 2.214), (-2.438, 5.254, 2.246), (-2.351, 5.201, 2.271), (-2.232, 5.152, 2.299), (-2.077, 5.113, 2.329), (-1.889, 5.094, 2.357), (-1.687, 5.104, 2.38), (-1.621, 5.113, 2.386), (-1.44, 5.158, 2.397), (-1.294, 5.219, 2.4), (-1.187, 5.286, 2.396), (-2.471, 5.28, 2.235), (-2.534, 5.345, 2.21), (-2.5, 5.307, 2.224), (-2.543, 5.359, 2.205), (-2.419, 5.465, 2.422), (-2.456, 5.609, 2.38), (-2.458, 5.589, 2.386), (-2.457, 5.568, 2.391), (-2.454, 5.548, 2.397), (-2.449, 5.528, 2.403), (-2.442, 5.508, 2.409), (-2.433, 5.488, 2.415), (-2.426, 5.477, 2.418), (-2.418, 5.712, 2.352), (-2.43, 5.691, 2.357), (-2.44, 5.671, 2.363), (-2.448, 5.65, 2.369), (-2.453, 5.63, 2.374), (-1.327, 5.835, 2.46), (-1.378, 5.869, 2.445), (-1.449, 5.905, 2.426), (-1.548, 5.938, 2.405), (-1.317, 5.827, 2.463), (-1.338, 5.843, 2.456), (-1.363, 5.861, 2.449), (-1.394, 5.878, 2.44), (-1.677, 5.962, 2.382), (-1.83, 5.968, 2.36), (-1.987, 5.952, 2.344), (-2.125, 5.916, 2.335), (-1.429, 5.896, 2.431), (-1.471, 5.914, 2.421), (-1.52, 5.93, 2.41), (-1.577, 5.945, 2.399), (-1.642, 5.958, 2.388), (-1.714, 5.966, 2.376), (-1.791, 5.969, 2.365), (-1.87, 5.966, 2.355), (-1.949, 5.958, 2.347), (-2.024, 5.944, 2.341), (-2.094, 5.926, 2.337), (-2.155, 5.905, 2.334), (-2.209, 5.882, 2.333), (-2.254, 5.858, 2.333), (-2.292, 5.835, 2.334), (-2.324, 5.812, 2.336), (-2.372, 5.77, 2.34), (-2.381, 5.76, 2.342), (-2.338, 5.801, 2.337), (-2.274, 5.847, 2.333), (-2.183, 5.894, 2.333), (-2.06, 5.935, 2.339), (-1.91, 5.963, 2.351), (-1.752, 5.968, 2.371), (-1.609, 5.952, 2.393), (-1.495, 5.922, 2.416), (-1.411, 5.887, 2.436), (-1.35, 5.852, 2.453), (-2.232, 5.87, 2.333), (-2.309, 5.823, 2.335), (-2.361, 5.78, 2.339), (-2.35, 5.79, 2.338), (-2.39, 5.75, 2.343), (-2.397, 5.74, 2.344), (-1.286, 5.799, 2.472), (-1.268, 5.778, 2.48), (-1.252, 5.757, 2.488), (-1.239, 5.736, 2.495), (-1.229, 5.716, 2.502), (-1.222, 5.697, 2.508), (-1.216, 5.677, 2.514), (-1.212, 5.658, 2.52), (-1.211, 5.639, 2.525), (-1.211, 5.62, 2.531), (-1.212, 5.6, 2.536), (-1.216, 5.579, 2.542), (-1.223, 5.557, 2.547), (-1.232, 5.534, 2.553), (-1.246, 5.509, 2.558), (-1.264, 5.482, 2.563), (-1.288, 5.454, 2.573), (-1.306, 5.433, 2.568), (-1.275, 5.468, 2.568), (-1.254, 5.496, 2.561), (-1.239, 5.521, 2.555), (-1.227, 5.545, 2.55), (-1.219, 5.568, 2.544), (-1.214, 5.589, 2.539), (-1.234, 5.726, 2.498), (-1.245, 5.746, 2.491), (-1.26, 5.767, 2.484), (-1.277, 5.788, 2.476), (-1.298, 5.81, 2.468), (-2.388, 5.423, 2.436), (-2.367, 5.403, 2.444), (-2.343, 5.382, 2.452), (-2.314, 5.361, 2.461), (-2.281, 5.34, 2.471), (-2.241, 5.32, 2.481), (-2.194, 5.301, 2.492), (-2.141, 5.283, 2.504), (-2.08, 5.267, 2.516), (-2.012, 5.256, 2.527), (-1.939, 5.248, 2.539), (-1.861, 5.246, 2.549), (-1.781, 5.25, 2.558), (-1.653, 5.269, 2.569), (-1.581, 5.286, 2.574), (-1.517, 5.308, 2.576), (-1.46, 5.332, 2.577), (-1.411, 5.357, 2.577), (-1.369, 5.383, 2.575), (-1.334, 5.409, 2.573), (-1.389, 5.37, 2.576), (-1.487, 5.32, 2.577), (-1.616, 5.277, 2.572), (-1.821, 5.247, 2.554), (-1.976, 5.251, 2.533), (-2.111, 5.275, 2.51), (-2.218, 5.31, 2.487), (-2.298, 5.351, 2.466), (-2.397, 5.433, 2.432), (-2.329, 5.372, 2.457), (-2.261, 5.33, 2.476), (-2.168, 5.291, 2.498), (-2.047, 5.261, 2.522), (-1.9, 5.246, 2.544), (-1.742, 5.254, 2.562), (-1.69, 5.261, 2.567), (-1.548, 5.297, 2.575), (-1.434, 5.344, 2.577), (-1.35, 5.396, 2.574), (-2.356, 5.392, 2.448), (-2.405, 5.443, 2.429), (-2.378, 5.413, 2.44), (-2.412, 5.454, 2.425), (-2.307, 5.521, 2.549), (-2.336, 5.633, 2.516), (-2.337, 5.617, 2.521), (-2.337, 5.601, 2.525), (-2.335, 5.585, 2.53), (-2.331, 5.569, 2.535), (-2.325, 5.554, 2.539), (-2.318, 5.538, 2.544), (-2.313, 5.529, 2.546), (-2.307, 5.714, 2.495), (-2.316, 5.698, 2.499), (-2.324, 5.682, 2.503), (-2.33, 5.665, 2.508), (-2.334, 5.649, 2.512), (-1.452, 5.81, 2.579), (-1.492, 5.837, 2.567), (-1.548, 5.865, 2.553), (-1.636, 5.893, 2.533), (-1.444, 5.804, 2.582), (-1.461, 5.817, 2.576), (-1.48, 5.83, 2.57), (-1.504, 5.844, 2.564), (-1.726, 5.91, 2.518), (-1.846, 5.915, 2.501), (-1.969, 5.901, 2.488), (-2.077, 5.873, 2.481), (-1.532, 5.858, 2.557), (-1.565, 5.872, 2.549), (-1.614, 5.889, 2.536), (-1.648, 5.897, 2.532), (-1.699, 5.906, 2.522), (-1.755, 5.913, 2.513), (-1.815, 5.915, 2.505), (-1.877, 5.913, 2.497), (-1.939, 5.906, 2.491), (-1.998, 5.896, 2.486), (-2.052, 5.881, 2.483), (-2.101, 5.865, 2.48), (-2.142, 5.847, 2.48), (-2.178, 5.828, 2.48), (-2.208, 5.81, 2.48), (-2.233, 5.792, 2.482), (-2.27, 5.759, 2.485), (-2.278, 5.751, 2.486), (-2.243, 5.784, 2.483), (-2.194, 5.819, 2.48), (-2.122, 5.856, 2.48), (-2.026, 5.889, 2.484), (-1.908, 5.91, 2.494), (-1.785, 5.914, 2.509), (-1.673, 5.902, 2.527), (-1.589, 5.882, 2.543), (-1.517, 5.851, 2.56), (-1.47, 5.823, 2.574), (-2.161, 5.838, 2.48), (-2.221, 5.801, 2.481), (-2.262, 5.767, 2.484), (-2.253, 5.775, 2.483), (-2.284, 5.743, 2.487), (-2.29, 5.736, 2.489), (-1.42, 5.782, 2.588), (-1.405, 5.765, 2.595), (-1.393, 5.749, 2.601), (-1.383, 5.733, 2.607), (-1.375, 5.717, 2.612), (-1.369, 5.702, 2.617), (-1.365, 5.687, 2.622), (-1.362, 5.672, 2.626), (-1.361, 5.657, 2.63), (-1.361, 5.641, 2.635), (-1.362, 5.626, 2.639), (-1.365, 5.609, 2.643), (-1.37, 5.592, 2.648), (-1.378, 5.574, 2.652), (-1.388, 5.555, 2.656), (-1.402, 5.534, 2.66), (-1.422, 5.512, 2.667), (-1.435, 5.496, 2.664), (-1.411, 5.523, 2.664), (-1.395, 5.544, 2.658), (-1.383, 5.564, 2.654), (-1.374, 5.583, 2.65), (-1.368, 5.601, 2.645), (-1.363, 5.618, 2.641), (-1.379, 5.725, 2.609), (-1.388, 5.741, 2.604), (-1.399, 5.757, 2.598), (-1.413, 5.774, 2.591), (-1.429, 5.791, 2.585), (-2.283, 5.487, 2.56), (-2.267, 5.471, 2.566), (-2.248, 5.455, 2.573), (-2.225, 5.439, 2.58), (-2.199, 5.423, 2.588), (-2.168, 5.407, 2.596), (-2.131, 5.392, 2.605), (-2.089, 5.378, 2.614), (-2.042, 5.366, 2.623), (-1.989, 5.356, 2.632), (-1.931, 5.35, 2.641), (-1.87, 5.349, 2.649), (-1.808, 5.352, 2.656), (-1.707, 5.366, 2.665), (-1.651, 5.38, 2.668), (-1.601, 5.397, 2.67), (-1.556, 5.416, 2.671), (-1.517, 5.436, 2.671), (-1.485, 5.456, 2.669), (-1.457, 5.477, 2.667), (-1.5, 5.446, 2.67), (-1.577, 5.406, 2.671), (-1.678, 5.373, 2.667), (-1.839, 5.35, 2.653), (-1.96, 5.353, 2.637), (-2.066, 5.371, 2.618), (-2.15, 5.399, 2.6), (-2.213, 5.431, 2.584), (-2.29, 5.495, 2.557), (-2.237, 5.447, 2.577), (-2.184, 5.415, 2.592), (-2.111, 5.384, 2.609), (-2.016, 5.361, 2.627), (-1.901, 5.349, 2.645), (-1.777, 5.355, 2.659), (-1.736, 5.361, 2.663), (-1.625, 5.388, 2.669), (-1.536, 5.426, 2.671), (-1.47, 5.467, 2.668), (-2.258, 5.463, 2.57), (-2.296, 5.503, 2.555), (-2.275, 5.479, 2.563), (-2.302, 5.512, 2.552), (-1.83, 4.678, 1.313), (-1.767, 4.675, 1.322), (-0.9114, 5.734, 1.15), (-0.9371, 5.75, 1.142), (-1.703, 4.674, 1.33), (-1.638, 4.676, 1.338), (-0.8878, 5.72, 1.156), (-1.573, 4.68, 1.345), (-1.508, 4.687, 1.351), (-0.8662, 5.705, 1.163), (-1.423, 4.7, 1.359), (-1.362, 4.712, 1.364), (-0.8463, 5.69, 1.169), (-1.302, 4.726, 1.367), (-0.828, 5.676, 1.175), (-1.245, 4.743, 1.371), (-0.8112, 5.662, 1.181), (-1.191, 4.76, 1.373), (-2.184, 5.795, 0.9649), (-2.229, 5.776, 0.9638), (-2.135, 5.814, 0.9667), (-0.8671, 4.93, 1.369), (-0.8397, 4.952, 1.367), (-1.717, 5.9, 1.0), (-1.782, 5.894, 0.9931), (-2.628, 5.067, 1.11), (-2.616, 5.048, 1.116), (-0.8971, 4.907, 1.371), (-1.523, 5.903, 1.025), (-1.587, 5.904, 1.016), (-0.7656, 5.028, 1.368), (-0.794, 4.993, 1.359), (-0.9299, 4.885, 1.373), (-1.652, 5.903, 1.008), (-0.7437, 5.052, 1.36), (-0.9656, 4.863, 1.374), (-2.58, 5.516, 0.9835), (-2.615, 5.467, 0.9973), (-0.7248, 5.076, 1.351), (-2.677, 5.293, 1.045), (-2.679, 5.258, 1.055), (-1.004, 4.841, 1.375), (-2.568, 5.532, 0.9811), (-0.7092, 5.098, 1.347), (-2.678, 5.223, 1.065), (-1.046, 4.82, 1.376), (-2.483, 5.619, 0.9702), (-2.503, 5.601, 0.9722), (-0.6955, 5.121, 1.342), (-2.673, 5.188, 1.075), (-1.091, 4.799, 1.375), (-2.522, 5.583, 0.9743), (-2.538, 5.565, 0.9765), (-0.6839, 5.142, 1.337), (-2.666, 5.154, 1.085), (-1.14, 4.779, 1.374), (-0.6738, 5.163, 1.333), (-2.654, 5.12, 1.095), (-2.554, 5.548, 0.9787), (-0.6654, 5.183, 1.328), (-2.64, 5.086, 1.105), (-2.532, 4.941, 1.153), (-2.513, 4.923, 1.16), (-0.7811, 5.634, 1.188), (-0.6582, 5.202, 1.323), (-2.635, 5.432, 1.007), (-2.58, 4.993, 1.134), (-2.565, 4.976, 1.14), (-0.6409, 5.275, 1.305), (-0.6378, 5.309, 1.295), (-0.6523, 5.221, 1.319), (-2.65, 5.397, 1.016), (-2.492, 4.906, 1.168), (-0.6378, 5.343, 1.286), (-0.6475, 5.24, 1.314), (-2.663, 5.363, 1.026), (-2.593, 5.009, 1.128), (-0.6408, 5.375, 1.276), (-0.6438, 5.258, 1.309), (-2.672, 5.328, 1.036), (-2.549, 4.958, 1.147), (-0.6467, 5.408, 1.266), (-0.6557, 5.44, 1.256), (-0.6681, 5.474, 1.245), (-0.6758, 5.491, 1.24), (-2.605, 5.029, 1.122), (-0.6844, 5.508, 1.234), (-2.271, 5.756, 0.9632), (-0.6943, 5.525, 1.228), (-2.31, 5.736, 0.9632), (-2.346, 5.716, 0.9636), (-0.7053, 5.543, 1.222), (-2.378, 5.696, 0.9643), (-2.408, 5.677, 0.9654), (-0.7178, 5.561, 1.215), (-2.435, 5.657, 0.9668), (-2.46, 5.638, 0.9684), (-0.7311, 5.578, 1.208), (-0.746, 5.596, 1.201), (-0.7616, 5.614, 1.195), (-1.909, 5.875, 0.9811), (-1.97, 5.862, 0.9763), (-2.47, 4.888, 1.175), (-2.445, 4.87, 1.183), (-2.083, 5.831, 0.9691), (-2.419, 4.853, 1.191), (-2.39, 4.835, 1.199), (-1.846, 5.885, 0.9867), (-2.358, 4.818, 1.208), (-2.324, 4.8, 1.217), (-2.028, 5.847, 0.9724), (-2.288, 4.784, 1.226), (-2.248, 4.767, 1.235), (-2.206, 4.752, 1.245), (-2.161, 4.737, 1.255), (-2.112, 4.723, 1.264), (-2.061, 4.711, 1.274), (-1.461, 5.899, 1.035), (-2.007, 4.7, 1.284), (-1.95, 4.69, 1.294), (-1.401, 5.893, 1.044), (-1.891, 4.683, 1.303), (-1.344, 5.885, 1.054), (-1.29, 5.875, 1.063), (-1.238, 5.864, 1.073), (-1.19, 5.852, 1.083), (-1.145, 5.838, 1.092), (-1.103, 5.824, 1.101), (-1.064, 5.81, 1.11), (-1.028, 5.795, 1.119), (-0.9954, 5.78, 1.127), (-0.965, 5.765, 1.135), (-2.203, 5.563, 2.609), (-2.225, 5.648, 2.585), (-2.226, 5.636, 2.588), (-2.226, 5.624, 2.592), (-2.224, 5.612, 2.595), (-2.221, 5.6, 2.598), (-2.217, 5.588, 2.602), (-2.212, 5.576, 2.605), (-2.208, 5.57, 2.607), (-2.203, 5.709, 2.568), (-2.21, 5.697, 2.571), (-2.216, 5.685, 2.575), (-2.22, 5.673, 2.578), (-2.223, 5.66, 2.581), (-1.557, 5.782, 2.632), (-1.587, 5.802, 2.623), (-1.629, 5.823, 2.612), (-1.694, 5.846, 2.6), (-1.551, 5.777, 2.634), (-1.563, 5.787, 2.63), (-1.578, 5.797, 2.626), (-1.596, 5.808, 2.621), (-1.764, 5.857, 2.586), (-1.855, 5.861, 2.573), (-1.948, 5.851, 2.563), (-2.03, 5.83, 2.558), (-1.617, 5.818, 2.615), (-1.642, 5.828, 2.609), (-1.673, 5.839, 2.605), (-1.705, 5.847, 2.596), (-1.743, 5.854, 2.589), (-1.786, 5.859, 2.582), (-1.831, 5.861, 2.576), (-1.878, 5.86, 2.57), (-1.925, 5.855, 2.565), (-1.97, 5.846, 2.562), (-2.011, 5.836, 2.559), (-2.047, 5.823, 2.558), (-2.079, 5.81, 2.557), (-2.106, 5.796, 2.557), (-2.128, 5.782, 2.558), (-2.147, 5.768, 2.558), (-2.175, 5.743, 2.561), (-2.181, 5.737, 2.562), (-2.155, 5.762, 2.559), (-2.117, 5.789, 2.557), (-2.064, 5.817, 2.557), (-1.991, 5.841, 2.56), (-1.902, 5.858, 2.568), (-1.808, 5.861, 2.579), (-1.724, 5.851, 2.593), (-1.656, 5.834, 2.608), (-1.606, 5.813, 2.618), (-1.571, 5.792, 2.628), (-2.093, 5.803, 2.557), (-2.138, 5.775, 2.558), (-2.169, 5.749, 2.56), (-2.163, 5.755, 2.56), (-2.186, 5.732, 2.563), (-2.19, 5.726, 2.564), (-1.533, 5.76, 2.639), (-1.522, 5.748, 2.644), (-1.512, 5.736, 2.648), (-1.505, 5.723, 2.653), (-1.499, 5.712, 2.657), (-1.494, 5.7, 2.661), (-1.491, 5.689, 2.664), (-1.489, 5.677, 2.668), (-1.488, 5.666, 2.671), (-1.488, 5.654, 2.674), (-1.489, 5.643, 2.677), (-1.491, 5.63, 2.681), (-1.495, 5.617, 2.684), (-1.501, 5.603, 2.687), (-1.509, 5.589, 2.69), (-1.519, 5.573, 2.693), (-1.534, 5.556, 2.699), (-1.544, 5.544, 2.696), (-1.526, 5.565, 2.696), (-1.514, 5.581, 2.692), (-1.504, 5.596, 2.689), (-1.498, 5.61, 2.685), (-1.493, 5.624, 2.682), (-1.49, 5.636, 2.679), (-1.502, 5.717, 2.655), (-1.508, 5.729, 2.651), (-1.517, 5.742, 2.646), (-1.527, 5.754, 2.641), (-1.54, 5.767, 2.637), (-2.185, 5.538, 2.618), (-2.173, 5.526, 2.623), (-2.158, 5.514, 2.628), (-2.141, 5.501, 2.633), (-2.121, 5.489, 2.639), (-2.098, 5.477, 2.645), (-2.07, 5.466, 2.651), (-2.038, 5.455, 2.658), (-2.002, 5.446, 2.665), (-1.962, 5.439, 2.672), (-1.919, 5.435, 2.679), (-1.873, 5.433, 2.685), (-1.826, 5.435, 2.69), (-1.75, 5.447, 2.697), (-1.707, 5.457, 2.7), (-1.669, 5.47, 2.701), (-1.635, 5.484, 2.701), (-1.606, 5.499, 2.701), (-1.582, 5.515, 2.7), (-1.561, 5.53, 2.699), (-1.593, 5.507, 2.701), (-1.652, 5.477, 2.701), (-1.728, 5.452, 2.698), (-1.849, 5.434, 2.688), (-1.941, 5.436, 2.675), (-2.021, 5.45, 2.662), (-2.084, 5.471, 2.648), (-2.132, 5.495, 2.636), (-2.19, 5.544, 2.616), (-2.15, 5.508, 2.63), (-2.11, 5.483, 2.642), (-2.055, 5.46, 2.655), (-1.983, 5.442, 2.669), (-1.896, 5.433, 2.682), (-1.802, 5.438, 2.693), (-1.772, 5.442, 2.695), (-1.688, 5.463, 2.7), (-1.62, 5.491, 2.701), (-1.571, 5.522, 2.7), (-2.166, 5.52, 2.625), (-2.195, 5.55, 2.614), (-2.179, 5.532, 2.62), (-2.199, 5.556, 2.611), (-2.017, 5.631, 2.662), (-2.027, 5.668, 2.651), (-2.027, 5.663, 2.653), (-2.027, 5.657, 2.654), (-2.026, 5.652, 2.656), (-2.025, 5.647, 2.657), (-2.023, 5.642, 2.659), (-2.021, 5.636, 2.66), (-2.019, 5.634, 2.661), (-2.017, 5.694, 2.644), (-2.02, 5.689, 2.645), (-2.022, 5.684, 2.647), (-2.024, 5.679, 2.648), (-2.026, 5.673, 2.65), (-1.734, 5.726, 2.672), (-1.747, 5.735, 2.668), (-1.766, 5.744, 2.663), (-1.791, 5.753, 2.658), (-1.732, 5.724, 2.673), (-1.737, 5.729, 2.671), (-1.744, 5.733, 2.669), (-1.751, 5.738, 2.667), (-1.825, 5.759, 2.652), (-1.865, 5.761, 2.646), (-1.905, 5.757, 2.642), (-1.941, 5.747, 2.639), (-1.761, 5.742, 2.664), (-1.772, 5.747, 2.662), (-1.784, 5.751, 2.659), (-1.799, 5.755, 2.656), (-1.816, 5.758, 2.653), (-1.834, 5.76, 2.65), (-1.854, 5.761, 2.647), (-1.875, 5.76, 2.645), (-1.895, 5.758, 2.643), (-1.915, 5.755, 2.641), (-1.933, 5.75, 2.64), (-1.949, 5.744, 2.639), (-1.963, 5.739, 2.639), (-1.974, 5.732, 2.639), (-1.984, 5.726, 2.639), (-1.992, 5.72, 2.64), (-2.005, 5.709, 2.641), (-2.007, 5.707, 2.641), (-1.996, 5.718, 2.64), (-1.979, 5.729, 2.639), (-1.956, 5.742, 2.639), (-1.924, 5.752, 2.64), (-1.885, 5.759, 2.644), (-1.844, 5.761, 2.649), (-1.807, 5.757, 2.655), (-1.778, 5.749, 2.66), (-1.756, 5.74, 2.666), (-1.74, 5.731, 2.67), (-1.969, 5.735, 2.639), (-1.988, 5.723, 2.639), (-2.002, 5.712, 2.64), (-1.999, 5.715, 2.64), (-2.009, 5.704, 2.641), (-2.011, 5.702, 2.642), (-1.724, 5.717, 2.675), (-1.719, 5.712, 2.677), (-1.715, 5.706, 2.679), (-1.712, 5.701, 2.681), (-1.709, 5.696, 2.683), (-1.707, 5.691, 2.684), (-1.706, 5.686, 2.686), (-1.705, 5.681, 2.687), (-1.704, 5.676, 2.689), (-1.704, 5.671, 2.69), (-1.705, 5.665, 2.692), (-1.706, 5.66, 2.693), (-1.707, 5.654, 2.694), (-1.71, 5.648, 2.696), (-1.713, 5.642, 2.697), (-1.718, 5.635, 2.699), (-1.724, 5.628, 2.701), (-1.729, 5.622, 2.7), (-1.721, 5.631, 2.7), (-1.715, 5.639, 2.698), (-1.711, 5.645, 2.696), (-1.708, 5.651, 2.695), (-1.706, 5.657, 2.694), (-1.705, 5.663, 2.692), (-1.71, 5.698, 2.682), (-1.713, 5.703, 2.68), (-1.717, 5.709, 2.678), (-1.721, 5.714, 2.676), (-1.727, 5.72, 2.674), (-2.009, 5.62, 2.666), (-2.004, 5.614, 2.668), (-1.997, 5.609, 2.67), (-1.99, 5.604, 2.672), (-1.981, 5.598, 2.675), (-1.971, 5.593, 2.677), (-1.959, 5.588, 2.68), (-1.945, 5.583, 2.683), (-1.929, 5.579, 2.686), (-1.912, 5.576, 2.689), (-1.893, 5.574, 2.692), (-1.872, 5.574, 2.695), (-1.852, 5.575, 2.697), (-1.819, 5.58, 2.7), (-1.8, 5.584, 2.701), (-1.783, 5.59, 2.702), (-1.769, 5.596, 2.702), (-1.756, 5.603, 2.702), (-1.745, 5.609, 2.702), (-1.736, 5.616, 2.701), (-1.75, 5.606, 2.702), (-1.776, 5.593, 2.702), (-1.809, 5.582, 2.701), (-1.862, 5.574, 2.696), (-1.902, 5.575, 2.691), (-1.937, 5.581, 2.685), (-1.965, 5.59, 2.679), (-1.986, 5.601, 2.673), (-2.011, 5.622, 2.665), (-1.994, 5.606, 2.671), (-1.976, 5.596, 2.676), (-1.952, 5.586, 2.682), (-1.921, 5.578, 2.688), (-1.883, 5.574, 2.694), (-1.842, 5.576, 2.698), (-1.828, 5.578, 2.699), (-1.792, 5.587, 2.702), (-1.762, 5.599, 2.702), (-1.74, 5.613, 2.701), (-2.001, 5.612, 2.669), (-2.013, 5.625, 2.664), (-2.006, 5.617, 2.667), (-2.015, 5.628, 2.663), (-1.868, 5.673, 2.691), (-1.633, 4.966, 0.7847), (-1.492, 4.655, 0.5244), (-1.407, 4.68, 0.5294), (-1.328, 4.718, 0.5297), (-1.26, 4.768, 0.5252), (-1.203, 4.828, 0.5161), (-1.161, 4.896, 0.5028), (-1.136, 4.969, 0.4857), (-1.127, 5.044, 0.4656), (-1.136, 5.119, 0.4432), (-1.161, 5.189, 0.4193), (-1.203, 5.254, 0.3949), (-1.26, 5.31, 0.371), (-1.329, 5.355, 0.3483), (-1.407, 5.388, 0.3279), (-1.492, 5.406, 0.3105), (-1.581, 5.41, 0.2967), (-1.669, 5.4, 0.2872), (-1.754, 5.375, 0.2822), (-1.833, 5.336, 0.2819), (-1.902, 5.286, 0.2864), (-1.958, 5.226, 0.2955), (-2.0, 5.158, 0.3088), (-2.026, 5.085, 0.3259), (-2.035, 5.01, 0.346), (-2.026, 4.936, 0.3684), (-2.0, 4.865, 0.3923), (-1.958, 4.8, 0.4166), (-1.902, 4.744, 0.4406), (-1.833, 4.699, 0.4632), (-1.754, 4.667, 0.4836), (-1.669, 4.648, 0.5011), (-1.581, 4.644, 0.5148), (-2.099, 4.687, 0.9277), (-2.198, 4.713, 0.9082), (-2.198, 4.713, 0.9082), (-1.182, 4.862, 0.5094), (-1.294, 4.743, 0.5274), (-1.131, 5.007, 0.4756), (-1.231, 4.798, 0.5206), (-1.131, 5.081, 0.4544), (-1.148, 4.933, 0.4942), (-1.182, 5.222, 0.4071), (-1.712, 5.387, 0.2847), (-2.03, 5.048, 0.3359), (-1.625, 4.646, 0.5079), (-1.867, 4.722, 0.4519), (-2.013, 5.121, 0.3173), (-1.536, 5.408, 0.3036), (-1.625, 5.405, 0.292), (-1.45, 5.397, 0.3192), (-2.03, 4.973, 0.3572), (-1.368, 5.371, 0.3381), (-1.93, 5.256, 0.2909), (-1.712, 4.657, 0.4923), (-1.232, 5.282, 0.3829), (-1.867, 5.311, 0.2841), (-1.93, 4.772, 0.4286), (-1.979, 5.192, 0.3021), (-1.794, 5.355, 0.282), (-1.979, 4.832, 0.4044), (-1.294, 5.333, 0.3597), (-2.013, 4.9, 0.3803), (-1.794, 4.683, 0.4734), (-1.148, 5.154, 0.4312), (-1.536, 4.649, 0.5196), (-1.45, 4.667, 0.5269), (-1.368, 4.699, 0.5295), (-1.497, 4.786, 1.207), (-1.354, 4.817, 1.219), (-1.223, 4.863, 1.225), (-1.107, 4.922, 1.225), (-1.013, 4.993, 1.219), (-0.9423, 5.072, 1.207), (-0.899, 5.157, 1.189), (-0.8844, 5.243, 1.167), (-0.8991, 5.329, 1.14), (-0.9424, 5.41, 1.111), (-1.013, 5.484, 1.08), (-1.107, 5.547, 1.048), (-1.223, 5.598, 1.016), (-1.354, 5.634, 0.9868), (-1.497, 5.653, 0.9602), (-1.646, 5.656, 0.9376), (-1.794, 5.642, 0.9198), (-1.937, 5.611, 0.9076), (-2.069, 5.565, 0.9013), (-2.184, 5.505, 0.9012), (-2.279, 5.435, 0.9074), (-2.349, 5.356, 0.9195), (-2.392, 5.271, 0.9372), (-2.407, 5.184, 0.9597), (-2.392, 5.099, 0.9862), (-2.349, 5.017, 1.016), (-2.278, 4.944, 1.047), (-2.184, 4.88, 1.079), (-2.068, 4.83, 1.11), (-1.937, 4.794, 1.14), (-1.794, 4.774, 1.166), (-1.645, 4.772, 1.189), (-0.9775, 5.032, 1.213), (-1.165, 4.892, 1.225), (-0.8917, 5.2, 1.178), (-1.06, 4.957, 1.222), (-0.8918, 5.286, 1.154), (-0.9207, 5.114, 1.198), (-0.9776, 5.447, 1.095), (-1.866, 5.626, 0.9137), (-2.399, 5.228, 0.9484), (-1.72, 4.773, 1.178), (-2.126, 4.855, 1.094), (-2.37, 5.313, 0.9283), (-1.571, 5.654, 0.9489), (-1.72, 5.649, 0.9287), (-1.426, 5.643, 0.9735), (-2.399, 5.141, 0.9729), (-1.289, 5.616, 1.002), (-2.231, 5.47, 0.9043), (-1.865, 4.784, 1.153), (-1.06, 5.516, 1.064), (-2.126, 5.535, 0.9012), (-2.231, 4.912, 1.063), (-2.314, 5.395, 0.9134), (-2.003, 5.588, 0.9044), (-2.314, 4.98, 1.031), (-1.165, 5.573, 1.032), (-2.37, 5.058, 1.001), (-2.003, 4.812, 1.125), (-0.9207, 5.37, 1.126), (-1.571, 4.779, 1.198), (-1.426, 4.801, 1.213), (-1.288, 4.84, 1.222), (-1.568, 4.929, 1.66), (-1.44, 4.958, 1.671), (-1.321, 5.002, 1.676), (-1.218, 5.06, 1.675), (-1.132, 5.128, 1.668), (-1.069, 5.205, 1.655), (-1.03, 5.287, 1.638), (-1.017, 5.371, 1.616), (-1.03, 5.455, 1.59), (-1.069, 5.534, 1.562), (-1.133, 5.605, 1.532), (-1.218, 5.667, 1.502), (-1.321, 5.717, 1.473), (-1.44, 5.752, 1.445), (-1.568, 5.771, 1.421), (-1.702, 5.774, 1.4), (-1.835, 5.761, 1.385), (-1.963, 5.731, 1.374), (-2.082, 5.687, 1.369), (-2.185, 5.63, 1.37), (-2.27, 5.561, 1.377), (-2.334, 5.485, 1.39), (-2.373, 5.403, 1.407), (-2.386, 5.318, 1.429), (-2.373, 5.235, 1.455), (-2.334, 5.156, 1.483), (-2.27, 5.084, 1.513), (-2.185, 5.022, 1.543), (-2.082, 4.973, 1.572), (-1.963, 4.938, 1.6), (-1.835, 4.918, 1.624), (-1.701, 4.915, 1.645), (-1.101, 5.167, 1.662), (-1.269, 5.031, 1.675), (-1.024, 5.329, 1.627), (-1.175, 5.094, 1.671), (-1.024, 5.413, 1.603), (-1.05, 5.246, 1.646), (-1.101, 5.57, 1.547), (-1.899, 5.746, 1.379), (-2.379, 5.36, 1.418), (-1.768, 4.917, 1.634), (-2.133, 4.998, 1.558), (-2.353, 5.444, 1.399), (-1.635, 5.773, 1.411), (-1.768, 5.768, 1.393), (-1.504, 5.761, 1.433), (-2.379, 5.277, 1.442), (-1.381, 5.734, 1.459), (-2.228, 5.595, 1.374), (-1.899, 4.928, 1.612), (-1.175, 5.636, 1.517), (-2.134, 5.658, 1.37), (-2.228, 5.053, 1.528), (-2.302, 5.523, 1.384), (-2.023, 5.709, 1.372), (-2.302, 5.12, 1.498), (-1.27, 5.692, 1.487), (-2.353, 5.195, 1.469), (-2.022, 4.955, 1.586), (-1.05, 5.494, 1.576), (-1.635, 4.922, 1.653), (-1.504, 4.943, 1.666), (-1.38, 4.98, 1.673), (-1.676, 5.242, 2.181), (-1.586, 5.26, 2.188), (-1.502, 5.288, 2.192), (-1.429, 5.324, 2.193), (-1.369, 5.366, 2.189), (-1.325, 5.414, 2.182), (-1.297, 5.465, 2.171), (-1.288, 5.517, 2.158), (-1.297, 5.569, 2.142), (-1.325, 5.618, 2.124), (-1.369, 5.662, 2.105), (-1.429, 5.7, 2.086), (-1.502, 5.731, 2.066), (-1.586, 5.752, 2.048), (-1.676, 5.764, 2.032), (-1.771, 5.766, 2.018), (-1.865, 5.757, 2.007), (-1.955, 5.738, 2.0), (-2.039, 5.711, 1.996), (-2.112, 5.675, 1.995), (-2.172, 5.632, 1.999), (-2.217, 5.584, 2.006), (-2.244, 5.533, 2.017), (-2.253, 5.481, 2.03), (-2.244, 5.429, 2.046), (-2.217, 5.38, 2.064), (-2.172, 5.336, 2.083), (-2.112, 5.298, 2.102), (-2.039, 5.268, 2.121), (-1.955, 5.246, 2.139), (-1.865, 5.234, 2.156), (-1.771, 5.233, 2.17), (-1.347, 5.39, 2.185), (-1.466, 5.306, 2.192), (-1.293, 5.491, 2.165), (-1.399, 5.345, 2.191), (-1.293, 5.543, 2.15), (-1.311, 5.44, 2.177), (-1.347, 5.64, 2.114), (-1.91, 5.748, 2.003), (-2.249, 5.507, 2.023), (-1.818, 5.234, 2.163), (-2.075, 5.283, 2.112), (-2.23, 5.559, 2.011), (-1.724, 5.765, 2.025), (-1.818, 5.761, 2.013), (-1.631, 5.758, 2.04), (-2.249, 5.455, 2.038), (-1.544, 5.742, 2.057), (-2.142, 5.653, 1.997), (-1.91, 5.24, 2.148), (-1.399, 5.681, 2.095), (-2.075, 5.693, 1.995), (-2.142, 5.317, 2.093), (-2.194, 5.608, 2.002), (-1.997, 5.724, 1.998), (-2.194, 5.358, 2.073), (-1.466, 5.716, 2.076), (-2.23, 5.405, 2.055), (-1.997, 5.257, 2.13), (-1.311, 5.594, 2.133), (-1.723, 5.237, 2.175), (-1.631, 5.251, 2.184), (-1.544, 5.274, 2.19), (-1.822, 5.62, 2.518), (-1.088, 5.017, 1.367), (-2.435, 5.852, 1.785)], [(99, 102), (66, 361), (261, 345), (263, 265), (8, 425)], [(436, 104, 1, 106), (435, 105, 3, 108), (432, 110, 4, 112), (431, 111, 6, 114), (423, 123, 11, 125), (448, 475, 447, 459, 129, 14, 132, 472), (420, 128, 13, 131), (417, 469, 445, 457, 135, 16, 138), (416, 134, 15, 137), (414, 141, 20, 143), (413, 140, 19, 145), (411, 139, 18, 146), (410, 149, 22, 154), (409, 151, 24, 156), (408, 150, 23, 155), (405, 159, 28, 163), (404, 161, 30, 165), (403, 160, 29, 164), (401, 465, 441, 453, 157, 25, 166), (400, 170, 35, 174), (399, 172, 37, 176), (398, 171, 36, 175), (396, 167, 31, 177), (395, 169, 34, 179), (393, 180, 38, 189), (392, 181, 39, 190), (391, 182, 40, 191), (390, 183, 41, 192), (389, 184, 42, 193), (388, 186, 44, 188), (387, 185, 43, 194), (386, 195, 45, 201), (383, 196, 47, 204), (382, 197, 48, 205), (381, 199, 50, 207), (380, 198, 49, 206), (377, 210, 52, 215), (376, 212, 54, 217), (375, 211, 53, 216), (373, 208, 51, 218), (372, 220, 55, 224), (371, 222, 57, 226), (370, 221, 56, 225), (366, 228, 59, 233), (365, 230, 61, 235), (364, 229, 60, 234), (360, 237, 62, 239), (357, 242, 63, 244), (355, 246, 65, 249), (353, 250, 66, 252), (350, 253, 67, 254), (349, 256, 69, 257), (347, 259, 72, 260), (344, 264, 75, 267), (270, 76, 342), (341, 271, 78, 273), (339, 277, 82, 279), (338, 278, 84, 281), (336, 275, 79, 282), (334, 283, 85, 290), (333, 284, 86, 291), (332, 285, 87, 292), (331, 286, 88, 293), (330, 287, 89, 294), (329, 288, 91, 289), (327, 296, 92, 302), (326, 297, 93, 303), (325, 298, 94, 304), (324, 299, 95, 305), (323, 300, 96, 306), (322, 301, 98, 308), (319, 309, 100, 311), (99, 109, 435, 103), (93, 315, 316, 296), (296, 316, 314, 92), (92, 314, 318, 301), (301, 318, 313, 98), (97, 312, 319, 300), (300, 319, 311, 96), (96, 311, 320, 299), (299, 320, 310, 95), (302, 92, 301, 322), (85, 302, 322, 288), (288, 322, 308, 91), (307, 97, 300, 323), (90, 307, 323, 287), (287, 323, 306, 89), (306, 96, 299, 324), (89, 306, 324, 286), (286, 324, 305, 88), (305, 95, 298, 325), (88, 305, 325, 285), (285, 325, 304, 87), (94, 297, 326, 304), (87, 304, 326, 284), (284, 326, 303, 86), (303, 93, 296, 327), (86, 303, 327, 283), (283, 327, 302, 85), (290, 85, 288, 329), (79, 290, 329, 278), (278, 329, 289, 84), (295, 90, 287, 330), (83, 295, 330, 277), (277, 330, 294, 82), (294, 89, 286, 331), (82, 294, 331, 276), (276, 331, 293, 81), (292, 87, 284, 333), (291, 86, 283, 334), (80, 291, 334, 275), (275, 334, 290, 79), (279, 82, 276, 335), (76, 279, 335, 269), (282, 79, 278, 338), (271, 338, 281, 78), (280, 83, 277, 339), (77, 280, 339, 270), (270, 339, 279, 76), (297, 298, 95, 93), (73, 274, 341, 264), (264, 341, 273, 75), (272, 77, 270, 342), (74, 272, 342, 263), (265, 73, 264, 344), (70, 265, 344, 259), (259, 344, 267, 72), (266, 74, 263, 345), (71, 266, 345, 258), (261, 70, 259, 347), (68, 261, 347, 256), (256, 347, 260, 69), (253, 349, 257, 67), (246, 353, 252, 65), (64, 248, 354, 243), (242, 355, 249, 63), (245, 64, 243, 356), (237, 357, 244, 62), (244, 63, 241, 358), (62, 244, 358, 236), (61, 240, 359, 231), (229, 360, 239, 60), (230, 361, 240, 61), (239, 62, 236, 362), (60, 239, 362, 228), (235, 61, 231, 363), (57, 235, 363, 223), (221, 364, 234, 56), (232, 58, 230, 365), (222, 365, 235, 57), (234, 60, 228, 366), (56, 234, 366, 220), (220, 366, 233, 55), (52, 224, 367, 209), (208, 368, 227, 51), (226, 57, 223, 369), (54, 226, 369, 213), (211, 370, 225, 53), (51, 227, 371, 212), (212, 371, 226, 54), (225, 56, 220, 372), (53, 225, 372, 210), (210, 372, 224, 52), (46, 219, 373, 195), (195, 373, 218, 45), (217, 54, 213, 374), (50, 217, 374, 200), (198, 375, 216, 49), (218, 51, 212, 376), (45, 218, 376, 199), (199, 376, 217, 50), (216, 53, 210, 377), (49, 216, 377, 197), (197, 377, 215, 48), (215, 52, 209, 378), (48, 215, 378, 196), (196, 378, 214, 47), (207, 50, 200, 379), (44, 207, 379, 187), (185, 380, 206, 43), (201, 45, 199, 381), (38, 201, 381, 186), (186, 381, 207, 44), (206, 49, 197, 382), (43, 206, 382, 184), (184, 382, 205, 42), (205, 48, 196, 383), (42, 205, 383, 183), (183, 383, 204, 41), (41, 204, 384, 182), (182, 384, 203, 40), (40, 203, 385, 181), (181, 385, 202, 39), (202, 46, 195, 386), (39, 202, 386, 180), (180, 386, 201, 38), (171, 387, 194, 36), (189, 38, 186, 388), (31, 189, 388, 172), (172, 388, 188, 37), (194, 43, 184, 389), (36, 194, 389, 170), (170, 389, 193, 35), (193, 42, 183, 390), (35, 193, 390, 169), (169, 390, 192, 34), (192, 41, 182, 391), (476, 168, 392, 190, 32), (191, 40, 181, 392), (476, 33, 191, 392, 168), (190, 39, 180, 393), (32, 190, 393, 167), (167, 393, 189, 31), (188, 44, 187, 394), (37, 188, 394, 173), (174, 35, 169, 395), (28, 174, 395, 158), (158, 395, 179, 27), (32, 167, 396, 178), (157, 396, 177, 25), (176, 37, 173, 397), (30, 176, 397, 162), (160, 398, 175, 29), (177, 31, 172, 399), (25, 177, 399, 161), (161, 399, 176, 30), (175, 36, 170, 400), (29, 175, 400, 159), (159, 400, 174, 28), (437, 474, 442, 454, 401, 166, 21, 449), (165, 30, 162, 402), (24, 165, 402, 152), (150, 403, 164, 23), (166, 25, 161, 404), (21, 166, 404, 151), (151, 404, 165, 24), (164, 29, 159, 405), (23, 164, 405, 149), (149, 405, 163, 22), (163, 28, 158, 406), (22, 163, 406, 148), (156, 24, 152, 407), (20, 156, 407, 142), (140, 408, 155, 19), (153, 462, 438, 450, 21, 151, 409), (17, 464, 440, 452, 153, 409, 141), (141, 409, 156, 20), (155, 23, 149, 410), (19, 155, 410, 139), (139, 410, 154, 18), (145, 19, 139, 411), (15, 145, 411, 133), (143, 20, 142, 412), (16, 143, 412, 136), (134, 413, 145, 15), (444, 473, 439, 463, 17, 141, 414, 468), (135, 467, 443, 455, 414, 143, 16), (138, 16, 136, 415), (14, 138, 415, 130), (128, 416, 137, 13), (129, 470, 446, 458, 417, 138, 14), (137, 15, 133, 418), (13, 137, 418, 127), (132, 14, 130, 419), (12, 132, 419, 124), (123, 420, 131, 11), (132, 10, 125, 13), (7, 117, 426, 115), (116, 7, 115, 429), (5, 116, 429, 110), (105, 431, 114, 3), (113, 5, 110, 432), (2, 113, 432, 104), (104, 432, 112, 1), (107, 2, 104, 436), (144, 451, 456), (147, 466, 461), (421, 471, 460), (471, 447, 475), (471, 475, 460), (460, 475, 448), (178, 396, 157, 26), (466, 442, 474), (466, 474, 461), (461, 474, 437), (451, 439, 473), (451, 473, 456), (456, 473, 444), (10, 126, 422, 122), (12, 124, 422, 126), (433, 106, 435, 109), (269, 335, 336, 268), (285, 332, 293, 88), (94, 298, 297), (95, 310, 315, 93), (315, 310, 316), (314, 316, 310, 320), (33, 477, 391, 191), (34, 192, 391, 477), (476, 168, 477, 33), (476, 32, 34, 477), (158, 27, 26, 157), (179, 34, 32, 178), (179, 178, 26, 27), (158, 157, 401, 406), (401, 454, 147, 148, 406), (148, 147, 21, 22), (21, 144, 146, 22), (146, 144, 414, 411), (414, 455, 443, 467, 135, 133, 411), (457, 445, 469, 417, 458, 446, 470, 129, 459, 447, 471, 421, 127, 418, 133, 135), (127, 421, 132, 13), (122, 423, 125, 10), (121, 423, 125), (203, 384, 385), (384, 204, 202, 385), (214, 219, 202, 204), (373, 219, 214, 378), (368, 367, 378, 373), (373, 378, 209, 208), (228, 230, 58, 59), (292, 333, 332), (333, 291, 293, 332), (80, 81, 293, 291), (276, 81, 80, 275), (275, 276, 335, 269, 268, 336), (336, 282, 73, 268), (71, 256, 349, 253, 350, 262), (68, 256, 71, 258), (261, 68, 258, 345, 263, 342, 73, 265, 70), (269, 268, 73, 342, 76), (262, 254, 346), (1, 106, 4, 112), (117, 9, 119), (11, 131, 13, 125), (18, 154, 22, 146), (214, 204, 47), (46, 202, 219), (209, 378, 367), (208, 368, 373), (115, 426, 110, 429), (431, 105, 435, 111), (442, 466, 147, 454), (10, 132, 12, 126), (449, 21, 147, 461, 437), (21, 450, 438, 462, 153, 452, 440, 464, 17, 463, 439, 451, 144), (233, 59, 58, 232, 365, 222, 371, 227, 224, 55), (73, 282, 338, 271, 341, 274), (453, 441, 465, 401, 157), (456, 444, 468, 414, 144), (460, 448, 472, 132, 421), (318, 103, 101, 313), (314, 99, 103, 318), (312, 0, 309, 319), (311, 100, 102, 320), (100, 106, 433, 102), (103, 435, 108, 101), (0, 107, 436, 309), (309, 436, 106, 100), (229, 534, 545, 360), (123, 523, 550, 420), (364, 546, 534, 229), (221, 533, 546, 364), (353, 542, 538, 250), (246, 537, 542, 353), (413, 548, 526, 140), (134, 525, 548, 413), (250, 538, 541, 351), (416, 549, 525, 134), (355, 543, 537, 246), (408, 547, 527, 150), (357, 544, 536, 242), (128, 524, 549, 416), (423, 551, 523, 123), (242, 536, 543, 355), (360, 545, 535, 237), (420, 550, 524, 128), (140, 526, 547, 408), (237, 535, 544, 357), (121, 125, 10), (435, 106, 1, 105), (112, 431, 105, 1), (110, 6, 111, 4), (4, 111, 431, 112), (426, 118, 8, 115), (426, 117, 118), (117, 119, 118), (351, 251, 352, 247, 250), (122, 424, 121), (423, 122, 121), (102, 433, 320), (233, 232, 595, 55), (227, 224, 55, 595), (232, 233, 59, 58), (367, 596, 368), (368, 596, 227), (227, 596, 224), (224, 596, 367), (208, 209, 367, 368), (336, 335, 276, 275), (252, 248, 64, 65), (64, 245, 249, 65), (356, 238, 597, 245), (238, 359, 240, 597), (252, 66, 248), (248, 66, 354), (66, 247, 354), (250, 247, 66), (350, 254, 262), (63, 361, 230, 228, 362, 236, 358, 241), (63, 249, 245, 597, 240, 361), (314, 320, 433, 109, 99), (540, 251, 351, 541, 539), (434, 2, 107), (430, 5, 113), (428, 7, 116), (427, 9, 117), (346, 71, 262), (343, 74, 266), (340, 77, 272), (337, 83, 280), (328, 90, 295), (321, 97, 307), (321, 317, 312, 97), (328, 321, 307, 90), (337, 328, 295, 83), (340, 337, 280, 77), (343, 340, 272, 74), (346, 343, 266, 71), (427, 425, 119, 9), (428, 427, 117, 7), (430, 428, 116, 5), (434, 430, 113, 2), (317, 434, 107, 0), (317, 0, 312), (8, 118, 522), (121, 551, 423), (403, 528, 160), (150, 527, 528, 403), (380, 531, 198), (185, 530, 531, 380), (387, 530, 185), (398, 529, 171), (171, 529, 530, 387), (160, 528, 529, 398), (375, 532, 211), (370, 533, 221), (198, 531, 532, 375), (211, 532, 533, 370), (425, 118, 119), (424, 120, 482, 551), (551, 121, 122), (346, 348, 255, 598, 592, 262), (348, 254, 255), (592, 254, 594), (346, 254, 348), (255, 254, 598), (592, 598, 254), (1259, 721, 698, 1258), (1261, 620, 614, 1260), (1263, 711, 699, 1262), (1260, 614, 619, 1264), (1266, 722, 700, 1265), (1264, 619, 652, 1267), (1269, 701, 723, 1268), (1267, 652, 618, 1270), (1271, 710, 701, 1269), (1270, 618, 613, 1272), (1273, 702, 710, 1271), (1272, 613, 617, 1274), (1275, 724, 702, 1273), (1277, 645, 636, 1276), (1276, 636, 624, 1278), (1280, 707, 726, 1279), (1282, 647, 632, 1281), (1284, 599, 607, 1283), (1279, 726, 706, 1285), (1287, 631, 648, 1286), (1289, 1288, 675, 676), (1285, 706, 708, 1290), (1281, 632, 622, 1291), (1288, 1292, 677, 675), (1290, 708, 705, 1293), (1291, 622, 631, 1287), (1295, 608, 658, 1294), (1296, 674, 677, 1292), (1298, 601, 600, 1297), (1293, 705, 725, 1299), (1294, 658, 657, 1300), (1301, 678, 674, 1296), (1302, 602, 601, 1298), (1299, 725, 704, 1303), (1305, 656, 643, 1304), (1306, 673, 678, 1301), (1307, 603, 602, 1302), (1303, 704, 709, 1308), (1310, 641, 655, 1309), (1311, 679, 673, 1306), (1312, 604, 603, 1307), (1308, 709, 703, 1313), (1309, 655, 656, 1305), (1314, 672, 679, 1311), (1315, 605, 604, 1312), (1313, 703, 724, 1275), (1300, 657, 642, 1316), (1317, 680, 672, 1314), (1318, 606, 605, 1315), (1320, 727, 689, 1319), (1274, 617, 687, 1321), (1322, 671, 680, 1317), (1323, 609, 608, 1295), (1325, 688, 716, 1324), (1327, 668, 669, 1326), (1328, 681, 671, 1322), (1329, 610, 609, 1323), (1330, 690, 727, 1320), (1331, 667, 668, 1327), (1332, 670, 681, 1328), (1333, 611, 610, 1329), (1324, 716, 728, 1334), (1335, 666, 667, 1331), (1336, 682, 670, 1332), (1337, 612, 611, 1333), (1338, 729, 688, 1325), (1339, 665, 666, 1335), (1326, 669, 682, 1336), (1297, 600, 612, 1337), (1340, 664, 665, 1339), (1342, 683, 663, 1341), (1343, 730, 599, 1284), (1341, 663, 664, 1340), (1344, 662, 683, 1342), (1345, 637, 645, 1277), (1346, 684, 662, 1344), (1348, 638, 653, 1347), (1349, 661, 684, 1346), (1351, 639, 644, 1350), (1352, 685, 661, 1349), (1354, 640, 654, 1353), (1355, 660, 685, 1352), (1316, 642, 641, 1310), (1356, 686, 660, 1355), (1304, 643, 640, 1354), (1357, 659, 686, 1356), (1353, 654, 639, 1351), (1321, 687, 659, 1357), (1350, 644, 638, 1348), (1268, 723, 722, 1266), (1347, 653, 637, 1345), (1283, 607, 606, 1318), (1319, 689, 729, 1338), (1359, 634, 623, 1358), (1361, 691, 717, 1360), (1278, 624, 635, 1362), (1364, 692, 715, 1363), (1365, 633, 647, 1282), (1367, 693, 718, 1366), (1368, 646, 634, 1359), (1370, 694, 714, 1369), (1362, 635, 646, 1368), (1372, 695, 719, 1371), (1358, 623, 633, 1365), (1374, 696, 713, 1373), (1286, 648, 630, 1375), (1377, 697, 720, 1376), (1375, 630, 621, 1378), (1258, 698, 712, 1379), (1378, 621, 629, 1380), (1262, 699, 721, 1259), (1380, 629, 649, 1381), (1265, 700, 711, 1263), (1381, 649, 628, 1382), (1360, 717, 690, 1330), (1382, 628, 616, 1383), (1363, 715, 691, 1361), (1383, 616, 627, 1384), (1334, 728, 730, 1343), (1366, 718, 692, 1364), (1384, 627, 650, 1385), (1369, 714, 693, 1367), (1385, 650, 626, 1386), (1371, 719, 694, 1370), (1386, 626, 615, 1387), (1373, 713, 695, 1372), (1387, 615, 625, 1388), (1376, 720, 696, 1374), (1388, 625, 651, 1389), (1379, 712, 697, 1377), (1280, 1289, 676, 707), (1389, 651, 620, 1261), (630, 762, 753, 621), (599, 731, 739, 607), (719, 850, 825, 694), (621, 753, 761, 629), (676, 675, 806, 807), (713, 844, 826, 695), (629, 761, 780, 649), (675, 677, 808, 806), (720, 851, 827, 696), (649, 780, 760, 628), (674, 805, 808, 677), (712, 843, 828, 697), (628, 760, 748, 616), (678, 809, 805, 674), (721, 852, 829, 698), (616, 748, 759, 627), (673, 804, 809, 678), (711, 842, 830, 699), (627, 759, 781, 650), (679, 810, 804, 673), (722, 853, 831, 700), (650, 781, 758, 626), (672, 803, 810, 679), (701, 832, 854, 723), (626, 758, 747, 615), (680, 811, 803, 672), (710, 841, 832, 701), (615, 747, 757, 625), (671, 802, 811, 680), (702, 833, 841, 710), (625, 757, 782, 651), (681, 812, 802, 671), (724, 855, 833, 702), (651, 782, 752, 620), (670, 801, 812, 681), (707, 838, 857, 726), (620, 752, 746, 614), (682, 813, 801, 670), (726, 857, 837, 706), (614, 746, 751, 619), (669, 800, 813, 682), (706, 837, 839, 708), (619, 751, 783, 652), (683, 814, 794, 663), (708, 839, 836, 705), (652, 783, 750, 618), (662, 793, 814, 683), (705, 836, 856, 725), (618, 750, 745, 613), (684, 815, 793, 662), (725, 856, 835, 704), (613, 745, 749, 617), (661, 792, 815, 684), (704, 835, 840, 709), (645, 776, 768, 636), (685, 816, 792, 661), (709, 840, 834, 703), (636, 768, 756, 624), (660, 791, 816, 685), (703, 834, 855, 724), (647, 778, 764, 632), (686, 817, 791, 660), (727, 858, 820, 689), (631, 763, 779, 648), (659, 790, 817, 686), (688, 819, 847, 716), (632, 764, 754, 622), (687, 818, 790, 659), (690, 821, 858, 727), (622, 754, 763, 631), (707, 676, 807, 838), (716, 847, 859, 728), (658, 789, 788, 657), (601, 733, 732, 600), (729, 860, 819, 688), (656, 787, 775, 643), (602, 734, 733, 601), (730, 861, 731, 599), (641, 773, 786, 655), (603, 735, 734, 602), (608, 740, 789, 658), (655, 786, 787, 656), (604, 736, 735, 603), (728, 859, 861, 730), (657, 788, 774, 642), (605, 737, 736, 604), (617, 749, 818, 687), (606, 738, 737, 605), (668, 799, 800, 669), (609, 741, 740, 608), (667, 798, 799, 668), (610, 742, 741, 609), (666, 797, 798, 667), (611, 743, 742, 610), (665, 796, 797, 666), (612, 744, 743, 611), (664, 795, 796, 665), (600, 732, 744, 612), (663, 794, 795, 664), (637, 769, 776, 645), (723, 854, 853, 722), (638, 770, 784, 653), (689, 820, 860, 729), (691, 822, 848, 717), (640, 772, 785, 654), (692, 823, 846, 715), (642, 774, 773, 641), (693, 824, 849, 718), (643, 775, 772, 640), (694, 825, 845, 714), (654, 785, 771, 639), (695, 826, 850, 719), (696, 827, 844, 713), (653, 784, 769, 637), (697, 828, 851, 720), (634, 766, 755, 623), (698, 829, 843, 712), (624, 756, 767, 635), (699, 830, 852, 721), (633, 765, 778, 647), (700, 831, 842, 711), (646, 777, 766, 634), (717, 848, 821, 690), (635, 767, 777, 646), (715, 846, 822, 691), (623, 755, 765, 633), (718, 849, 823, 692), (648, 779, 762, 630), (607, 739, 738, 606), (714, 845, 824, 693), (766, 897, 886, 755), (829, 961, 975, 843), (756, 887, 898, 767), (830, 962, 984, 852), (765, 896, 910, 778), (831, 963, 974, 842), (777, 909, 897, 766), (848, 980, 953, 821), (767, 898, 909, 777), (846, 978, 954, 822), (755, 886, 896, 765), (849, 981, 955, 823), (779, 911, 893, 762), (739, 870, 869, 738), (845, 977, 956, 824), (762, 893, 884, 753), (731, 862, 870, 739), (850, 982, 957, 825), (753, 884, 892, 761), (807, 806, 938, 939), (844, 976, 958, 826), (761, 892, 912, 780), (806, 808, 940, 938), (851, 983, 959, 827), (780, 912, 891, 760), (805, 937, 940, 808), (843, 975, 960, 828), (760, 891, 879, 748), (809, 941, 937, 805), (852, 984, 961, 829), (748, 879, 890, 759), (804, 936, 941, 809), (842, 974, 962, 830), (759, 890, 913, 781), (810, 942, 936, 804), (853, 985, 963, 831), (781, 913, 889, 758), (803, 935, 942, 810), (832, 964, 986, 854), (758, 889, 878, 747), (811, 943, 935, 803), (841, 973, 964, 832), (747, 878, 888, 757), (802, 934, 943, 811), (833, 965, 973, 841), (757, 888, 914, 782), (812, 944, 934, 802), (855, 987, 965, 833), (782, 914, 883, 752), (801, 933, 944, 812), (838, 970, 989, 857), (752, 883, 877, 746), (813, 945, 933, 801), (857, 989, 969, 837), (746, 877, 882, 751), (800, 932, 945, 813), (837, 969, 971, 839), (751, 882, 915, 783), (814, 946, 926, 794), (839, 971, 968, 836), (783, 915, 881, 750), (793, 925, 946, 814), (836, 968, 988, 856), (750, 881, 876, 745), (815, 947, 925, 793), (856, 988, 967, 835), (745, 876, 880, 749), (792, 924, 947, 815), (835, 967, 972, 840), (776, 908, 899, 768), (816, 948, 924, 792), (840, 972, 966, 834), (768, 899, 887, 756), (791, 923, 948, 816), (834, 966, 987, 855), (778, 910, 895, 764), (817, 949, 923, 791), (858, 990, 952, 820), (763, 894, 911, 779), (790, 922, 949, 817), (819, 951, 979, 847), (764, 895, 885, 754), (818, 950, 922, 790), (821, 953, 990, 858), (754, 885, 894, 763), (838, 807, 939, 970), (847, 979, 991, 859), (789, 921, 920, 788), (733, 864, 863, 732), (860, 992, 951, 819), (787, 919, 906, 775), (734, 865, 864, 733), (861, 993, 862, 731), (773, 904, 918, 786), (735, 866, 865, 734), (740, 871, 921, 789), (786, 918, 919, 787), (736, 867, 866, 735), (859, 991, 993, 861), (788, 920, 905, 774), (737, 868, 867, 736), (749, 880, 950, 818), (738, 869, 868, 737), (799, 931, 932, 800), (741, 872, 871, 740), (798, 930, 931, 799), (742, 873, 872, 741), (797, 929, 930, 798), (743, 874, 873, 742), (796, 928, 929, 797), (744, 875, 874, 743), (795, 927, 928, 796), (732, 863, 875, 744), (794, 926, 927, 795), (769, 900, 908, 776), (854, 986, 985, 853), (770, 901, 916, 784), (820, 952, 992, 860), (822, 954, 980, 848), (772, 903, 917, 785), (823, 955, 978, 846), (774, 905, 904, 773), (824, 956, 981, 849), (775, 906, 903, 772), (825, 957, 977, 845), (785, 917, 902, 771), (826, 958, 982, 850), (827, 959, 976, 844), (784, 916, 900, 769), (828, 960, 983, 851), (902, 1034, 1039, 907), (954, 1086, 1112, 980), (903, 1035, 1049, 917), (955, 1087, 1110, 978), (905, 1037, 1036, 904), (956, 1088, 1113, 981), (906, 1038, 1035, 903), (957, 1089, 1109, 977), (917, 1049, 1034, 902), (958, 1090, 1114, 982), (907, 1039, 1033, 901), (959, 1091, 1108, 976), (916, 1048, 1032, 900), (960, 1092, 1115, 983), (897, 1029, 1018, 886), (961, 1093, 1107, 975), (887, 1019, 1030, 898), (962, 1094, 1116, 984), (896, 1028, 1042, 910), (963, 1095, 1106, 974), (909, 1041, 1029, 897), (980, 1112, 1085, 953), (898, 1030, 1041, 909), (978, 1110, 1086, 954), (886, 1018, 1028, 896), (981, 1113, 1087, 955), (911, 1043, 1025, 893), (870, 1002, 1001, 869), (977, 1109, 1088, 956), (893, 1025, 1016, 884), (862, 994, 1002, 870), (982, 1114, 1089, 957), (884, 1016, 1024, 892), (939, 938, 1070, 1071), (976, 1108, 1090, 958), (892, 1024, 1044, 912), (938, 940, 1072, 1070), (983, 1115, 1091, 959), (912, 1044, 1023, 891), (937, 1069, 1072, 940), (975, 1107, 1092, 960), (891, 1023, 1011, 879), (941, 1073, 1069, 937), (984, 1116, 1093, 961), (879, 1011, 1022, 890), (936, 1068, 1073, 941), (974, 1106, 1094, 962), (890, 1022, 1045, 913), (942, 1074, 1068, 936), (985, 1117, 1095, 963), (913, 1045, 1021, 889), (935, 1067, 1074, 942), (964, 1096, 1118, 986), (889, 1021, 1010, 878), (943, 1075, 1067, 935), (973, 1105, 1096, 964), (878, 1010, 1020, 888), (934, 1066, 1075, 943), (965, 1097, 1105, 973), (888, 1020, 1046, 914), (944, 1076, 1066, 934), (987, 1119, 1097, 965), (914, 1046, 1015, 883), (933, 1065, 1076, 944), (970, 1102, 1121, 989), (883, 1015, 1009, 877), (945, 1077, 1065, 933), (989, 1121, 1101, 969), (877, 1009, 1014, 882), (932, 1064, 1077, 945), (969, 1101, 1103, 971), (882, 1014, 1047, 915), (946, 1078, 1058, 926), (971, 1103, 1100, 968), (915, 1047, 1013, 881), (925, 1057, 1078, 946), (968, 1100, 1120, 988), (881, 1013, 1008, 876), (947, 1079, 1057, 925), (988, 1120, 1099, 967), (876, 1008, 1012, 880), (924, 1056, 1079, 947), (967, 1099, 1104, 972), (908, 1040, 1031, 899), (948, 1080, 1056, 924), (972, 1104, 1098, 966), (899, 1031, 1019, 887), (923, 1055, 1080, 948), (966, 1098, 1119, 987), (910, 1042, 1027, 895), (949, 1081, 1055, 923), (990, 1122, 1084, 952), (894, 1026, 1043, 911), (922, 1054, 1081, 949), (951, 1083, 1111, 979), (895, 1027, 1017, 885), (950, 1082, 1054, 922), (953, 1085, 1122, 990), (885, 1017, 1026, 894), (970, 939, 1071, 1102), (979, 1111, 1123, 991), (921, 1053, 1052, 920), (864, 996, 995, 863), (992, 1124, 1083, 951), (919, 1051, 1038, 906), (865, 997, 996, 864), (993, 1125, 994, 862), (904, 1036, 1050, 918), (866, 998, 997, 865), (871, 1003, 1053, 921), (918, 1050, 1051, 919), (867, 999, 998, 866), (991, 1123, 1125, 993), (920, 1052, 1037, 905), (868, 1000, 999, 867), (880, 1012, 1082, 950), (869, 1001, 1000, 868), (931, 1063, 1064, 932), (872, 1004, 1003, 871), (930, 1062, 1063, 931), (873, 1005, 1004, 872), (929, 1061, 1062, 930), (874, 1006, 1005, 873), (928, 1060, 1061, 929), (875, 1007, 1006, 874), (927, 1059, 1060, 928), (863, 995, 1007, 875), (926, 1058, 1059, 927), (900, 1032, 1040, 908), (986, 1118, 1117, 985), (901, 1033, 1048, 916), (952, 1084, 1124, 992), (1004, 1136, 1135, 1003), (1062, 1194, 1195, 1063), (1005, 1137, 1136, 1004), (1061, 1193, 1194, 1062), (1006, 1138, 1137, 1005), (1060, 1192, 1193, 1061), (1007, 1139, 1138, 1006), (1059, 1191, 1192, 1060), (995, 1127, 1139, 1007), (1058, 1190, 1191, 1059), (1032, 1164, 1172, 1040), (1118, 1250, 1249, 1117), (1033, 1165, 1180, 1048), (1084, 1216, 1256, 1124), (1034, 1166, 1171, 1039), (1086, 1218, 1244, 1112), (1035, 1167, 1181, 1049), (1087, 1219, 1242, 1110), (1037, 1169, 1168, 1036), (1088, 1220, 1245, 1113), (1038, 1170, 1167, 1035), (1089, 1221, 1241, 1109), (1049, 1181, 1166, 1034), (1090, 1222, 1246, 1114), (1039, 1171, 1165, 1033), (1091, 1223, 1240, 1108), (1048, 1180, 1164, 1032), (1092, 1224, 1247, 1115), (1029, 1161, 1150, 1018), (1093, 1225, 1239, 1107), (1019, 1151, 1162, 1030), (1094, 1226, 1248, 1116), (1028, 1160, 1174, 1042), (1095, 1227, 1238, 1106), (1041, 1173, 1161, 1029), (1112, 1244, 1217, 1085), (1030, 1162, 1173, 1041), (1110, 1242, 1218, 1086), (1018, 1150, 1160, 1028), (1113, 1245, 1219, 1087), (1043, 1175, 1157, 1025), (1002, 1134, 1133, 1001), (1109, 1241, 1220, 1088), (1025, 1157, 1148, 1016), (994, 1126, 1134, 1002), (1114, 1246, 1221, 1089), (1016, 1148, 1156, 1024), (1071, 1070, 1202, 1203), (1108, 1240, 1222, 1090), (1024, 1156, 1176, 1044), (1070, 1072, 1204, 1202), (1115, 1247, 1223, 1091), (1044, 1176, 1155, 1023), (1069, 1201, 1204, 1072), (1107, 1239, 1224, 1092), (1023, 1155, 1143, 1011), (1073, 1205, 1201, 1069), (1116, 1248, 1225, 1093), (1011, 1143, 1154, 1022), (1068, 1200, 1205, 1073), (1106, 1238, 1226, 1094), (1022, 1154, 1177, 1045), (1074, 1206, 1200, 1068), (1117, 1249, 1227, 1095), (1045, 1177, 1153, 1021), (1067, 1199, 1206, 1074), (1096, 1228, 1250, 1118), (1021, 1153, 1142, 1010), (1075, 1207, 1199, 1067), (1105, 1237, 1228, 1096), (1010, 1142, 1152, 1020), (1066, 1198, 1207, 1075), (1097, 1229, 1237, 1105), (1020, 1152, 1178, 1046), (1076, 1208, 1198, 1066), (1119, 1251, 1229, 1097), (1046, 1178, 1147, 1015), (1065, 1197, 1208, 1076), (1102, 1234, 1253, 1121), (1015, 1147, 1141, 1009), (1077, 1209, 1197, 1065), (1121, 1253, 1233, 1101), (1009, 1141, 1146, 1014), (1064, 1196, 1209, 1077), (1101, 1233, 1235, 1103), (1014, 1146, 1179, 1047), (1078, 1210, 1190, 1058), (1103, 1235, 1232, 1100), (1047, 1179, 1145, 1013), (1057, 1189, 1210, 1078), (1100, 1232, 1252, 1120), (1013, 1145, 1140, 1008), (1079, 1211, 1189, 1057), (1120, 1252, 1231, 1099), (1008, 1140, 1144, 1012), (1056, 1188, 1211, 1079), (1099, 1231, 1236, 1104), (1040, 1172, 1163, 1031), (1080, 1212, 1188, 1056), (1104, 1236, 1230, 1098), (1031, 1163, 1151, 1019), (1055, 1187, 1212, 1080), (1098, 1230, 1251, 1119), (1042, 1174, 1159, 1027), (1081, 1213, 1187, 1055), (1122, 1254, 1216, 1084), (1026, 1158, 1175, 1043), (1054, 1186, 1213, 1081), (1083, 1215, 1243, 1111), (1027, 1159, 1149, 1017), (1082, 1214, 1186, 1054), (1085, 1217, 1254, 1122), (1017, 1149, 1158, 1026), (1102, 1071, 1203, 1234), (1111, 1243, 1255, 1123), (1053, 1185, 1184, 1052), (996, 1128, 1127, 995), (1124, 1256, 1215, 1083), (1051, 1183, 1170, 1038), (997, 1129, 1128, 996), (1125, 1257, 1126, 994), (1036, 1168, 1182, 1050), (998, 1130, 1129, 997), (1003, 1135, 1185, 1053), (1050, 1182, 1183, 1051), (999, 1131, 1130, 998), (1123, 1255, 1257, 1125), (1052, 1184, 1169, 1037), (1000, 1132, 1131, 999), (1012, 1144, 1214, 1082), (1001, 1133, 1132, 1000), (1063, 1195, 1196, 1064), (515, 1389, 1261, 485), (571, 540, 1289, 1280), (576, 1379, 1377, 561), (490, 1388, 1389, 515), (584, 1376, 1374, 560), (480, 1387, 1388, 490), (1688, 1373, 1372, 559), (491, 1386, 1387, 480), (1689, 1371, 1370, 558), (514, 1385, 1386, 491), (578, 1369, 1367, 557), (492, 1384, 1385, 514), (582, 1366, 1364, 556), (592, 1334, 1343, 598), (481, 1383, 1384, 492), (579, 1363, 1361, 555), (493, 1382, 1383, 481), (581, 1360, 1330, 554), (513, 1381, 1382, 493), (564, 1265, 1263, 575), (494, 1380, 1381, 513), (563, 1262, 1259, 585), (486, 1378, 1380, 494), (562, 1258, 1379, 576), (495, 1375, 1378, 486), (561, 1377, 1376, 584), (512, 1286, 1375, 495), (560, 1374, 1373, 1688), (488, 1358, 1365, 498), (559, 1372, 1371, 1689), (500, 1362, 1368, 510), (558, 1370, 1369, 578), (510, 1368, 1359, 499), (557, 1367, 1366, 582), (498, 1365, 1282, 511), (556, 1364, 1363, 579), (489, 1278, 1362, 500), (555, 1361, 1360, 581), (499, 1359, 1358, 488), (553, 1319, 1338, 593), (348, 1283, 1318, 346), (517, 1347, 1345, 502), (587, 1268, 1266, 586), (508, 1350, 1348, 503), (551, 1321, 1357, 523), (518, 1353, 1351, 504), (523, 1357, 1356, 550), (507, 1304, 1354, 505), (550, 1356, 1355, 524), (524, 1355, 1352, 549), (505, 1354, 1353, 518), (549, 1352, 1349, 525), (504, 1351, 1350, 508), (525, 1349, 1346, 548), (503, 1348, 1347, 517), (548, 1346, 1344, 526), (502, 1345, 1277, 509), (526, 1344, 1342, 547), (527, 1341, 1340, 528), (598, 1343, 1284, 255), (547, 1342, 1341, 527), (528, 1340, 1339, 529), (317, 1297, 1337, 434), (533, 1326, 1336, 546), (529, 1339, 1335, 530), (593, 1338, 1325, 552), (434, 1337, 1333, 430), (546, 1336, 1332, 534), (530, 1335, 1331, 531), (580, 1324, 1334, 592), (430, 1333, 1329, 428), (534, 1332, 1328, 545), (531, 1331, 1327, 532), (554, 1330, 1320, 591), (428, 1329, 1323, 427), (545, 1328, 1322, 535), (532, 1327, 1326, 533), (552, 1325, 1324, 580), (427, 1323, 1295, 425), (535, 1322, 1317, 544), (482, 1274, 1321, 551), (591, 1320, 1319, 553), (346, 1318, 1315, 343), (544, 1317, 1314, 536), (521, 1300, 1316, 506), (567, 1313, 1275, 588), (343, 1315, 1312, 340), (536, 1314, 1311, 543), (519, 1309, 1305, 520), (573, 1308, 1313, 567), (340, 1312, 1307, 337), (543, 1311, 1306, 537), (506, 1316, 519), (568, 1303, 1308, 573), (337, 1307, 1302, 328), (537, 1306, 1301, 542), (520, 1305, 1304, 507), (589, 1299, 1303, 568), (328, 1302, 1298, 321), (542, 1301, 1296, 538), (522, 1294, 1300, 521), (569, 1293, 1299, 589), (321, 1298, 1297, 317), (538, 1296, 1292, 541), (425, 1295, 1294, 522), (487, 1291, 1287, 496), (572, 1290, 1293, 569), (539, 541, 1292, 1288), (497, 1281, 1291, 487), (570, 1285, 1290, 572), (540, 539, 1288, 1289), (496, 1287, 1286, 512), (590, 1279, 1285, 570), (255, 1284, 1283, 348), (511, 1282, 1281, 497), (571, 1280, 1279, 590), (501, 1276, 1278, 489), (509, 1277, 1276, 501), (588, 1275, 1273, 566), (478, 1272, 1274, 482), (566, 1273, 1271, 574), (483, 1270, 1272, 478), (574, 1271, 1269, 565), (516, 1267, 1270, 483), (565, 1269, 1268, 587), (484, 1264, 1267, 516), (586, 1266, 1265, 564), (479, 1260, 1264, 484), (575, 1263, 1262, 563), (485, 1261, 1260, 479), (585, 1259, 1258, 562), (1135, 1399, 1449, 1185), (1182, 1446, 1447, 1183), (1131, 1395, 1394, 1130), (1255, 1519, 1521, 1257), (1184, 1448, 1433, 1169), (1132, 1396, 1395, 1131), (1144, 1408, 1478, 1214), (1133, 1397, 1396, 1132), (1195, 1459, 1460, 1196), (1136, 1400, 1399, 1135), (1194, 1458, 1459, 1195), (1137, 1401, 1400, 1136), (1193, 1457, 1458, 1194), (1138, 1402, 1401, 1137), (1192, 1456, 1457, 1193), (1139, 1403, 1402, 1138), (1191, 1455, 1456, 1192), (1127, 1391, 1403, 1139), (1190, 1454, 1455, 1191), (1164, 1428, 1436, 1172), (1250, 1514, 1513, 1249), (1165, 1429, 1444, 1180), (1216, 1480, 1520, 1256), (1166, 1430, 1435, 1171), (1218, 1482, 1508, 1244), (1167, 1431, 1445, 1181), (1219, 1483, 1506, 1242), (1169, 1433, 1432, 1168), (1220, 1484, 1509, 1245), (1170, 1434, 1431, 1167), (1221, 1485, 1505, 1241), (1181, 1445, 1430, 1166), (1222, 1486, 1510, 1246), (1171, 1435, 1429, 1165), (1223, 1487, 1504, 1240), (1180, 1444, 1428, 1164), (1224, 1488, 1511, 1247), (1161, 1425, 1414, 1150), (1225, 1489, 1503, 1239), (1151, 1415, 1426, 1162), (1226, 1490, 1512, 1248), (1160, 1424, 1438, 1174), (1227, 1491, 1502, 1238), (1173, 1437, 1425, 1161), (1244, 1508, 1481, 1217), (1162, 1426, 1437, 1173), (1242, 1506, 1482, 1218), (1150, 1414, 1424, 1160), (1245, 1509, 1483, 1219), (1175, 1439, 1421, 1157), (1134, 1398, 1397, 1133), (1241, 1505, 1484, 1220), (1157, 1421, 1412, 1148), (1126, 1390, 1398, 1134), (1246, 1510, 1485, 1221), (1148, 1412, 1420, 1156), (1203, 1202, 1466, 1467), (1240, 1504, 1486, 1222), (1156, 1420, 1440, 1176), (1202, 1204, 1468, 1466), (1247, 1511, 1487, 1223), (1176, 1440, 1419, 1155), (1201, 1465, 1468, 1204), (1239, 1503, 1488, 1224), (1155, 1419, 1407, 1143), (1205, 1469, 1465, 1201), (1248, 1512, 1489, 1225), (1200, 1464, 1469, 1205), (1238, 1502, 1490, 1226), (1206, 1470, 1464, 1200), (1249, 1513, 1491, 1227), (1177, 1441, 1417, 1153), (1199, 1463, 1470, 1206), (1228, 1492, 1514, 1250), (1153, 1417, 1406, 1142), (1207, 1471, 1463, 1199), (1237, 1501, 1492, 1228), (1142, 1406, 1416, 1152), (1198, 1462, 1471, 1207), (1229, 1493, 1501, 1237), (1152, 1416, 1442, 1178), (1208, 1472, 1462, 1198), (1251, 1515, 1493, 1229), (1178, 1442, 1411, 1147), (1197, 1461, 1472, 1208), (1234, 1498, 1517, 1253), (1147, 1411, 1405, 1141), (1209, 1473, 1461, 1197), (1253, 1517, 1497, 1233), (1141, 1405, 1410, 1146), (1196, 1460, 1473, 1209), (1233, 1497, 1499, 1235), (1146, 1410, 1443, 1179), (1210, 1474, 1454, 1190), (1235, 1499, 1496, 1232), (1179, 1443, 1409, 1145), (1189, 1453, 1474, 1210), (1232, 1496, 1516, 1252), (1145, 1409, 1404, 1140), (1211, 1475, 1453, 1189), (1252, 1516, 1495, 1231), (1140, 1404, 1408, 1144), (1188, 1452, 1475, 1211), (1231, 1495, 1500, 1236), (1172, 1436, 1427, 1163), (1212, 1476, 1452, 1188), (1236, 1500, 1494, 1230), (1163, 1427, 1415, 1151), (1187, 1451, 1476, 1212), (1230, 1494, 1515, 1251), (1174, 1438, 1423, 1159), (1213, 1477, 1451, 1187), (1254, 1518, 1480, 1216), (1158, 1422, 1439, 1175), (1186, 1450, 1477, 1213), (1215, 1479, 1507, 1243), (1159, 1423, 1413, 1149), (1214, 1478, 1450, 1186), (1217, 1481, 1518, 1254), (1149, 1413, 1422, 1158), (1234, 1203, 1467, 1498), (1243, 1507, 1519, 1255), (1185, 1449, 1448, 1184), (1128, 1392, 1391, 1127), (1256, 1520, 1479, 1215), (1183, 1447, 1434, 1170), (1129, 1393, 1392, 1128), (1257, 1521, 1390, 1126), (1168, 1432, 1446, 1182), (1130, 1394, 1393, 1129), (1521, 1653, 1522, 1390), (1432, 1564, 1578, 1446), (1394, 1526, 1525, 1393), (1399, 1531, 1581, 1449), (1446, 1578, 1579, 1447), (1395, 1527, 1526, 1394), (1519, 1651, 1653, 1521), (1448, 1580, 1565, 1433), (1396, 1528, 1527, 1395), (1408, 1540, 1610, 1478), (1397, 1529, 1528, 1396), (1459, 1591, 1592, 1460), (1400, 1532, 1531, 1399), (1458, 1590, 1591, 1459), (1401, 1533, 1532, 1400), (1457, 1589, 1590, 1458), (1402, 1534, 1533, 1401), (1456, 1588, 1589, 1457), (1403, 1535, 1534, 1402), (1455, 1587, 1588, 1456), (1391, 1523, 1535, 1403), (1454, 1586, 1587, 1455), (1428, 1560, 1568, 1436), (1514, 1646, 1645, 1513), (1429, 1561, 1576, 1444), (1480, 1612, 1652, 1520), (1430, 1562, 1567, 1435), (1482, 1614, 1640, 1508), (1431, 1563, 1577, 1445), (1483, 1615, 1638, 1506), (1433, 1565, 1564, 1432), (1484, 1616, 1641, 1509), (1434, 1566, 1563, 1431), (1485, 1617, 1637, 1505), (1445, 1577, 1562, 1430), (1486, 1618, 1642, 1510), (1435, 1567, 1561, 1429), (1487, 1619, 1636, 1504), (1444, 1576, 1560, 1428), (1488, 1620, 1643, 1511), (1425, 1557, 1546, 1414), (1489, 1621, 1635, 1503), (1415, 1547, 1558, 1426), (1490, 1622, 1644, 1512), (1424, 1556, 1570, 1438), (1491, 1623, 1634, 1502), (1437, 1569, 1557, 1425), (1508, 1640, 1613, 1481), (1426, 1558, 1569, 1437), (1506, 1638, 1614, 1482), (1414, 1546, 1556, 1424), (1509, 1641, 1615, 1483), (1439, 1571, 1553, 1421), (1398, 1530, 1529, 1397), (1505, 1637, 1616, 1484), (1421, 1553, 1544, 1412), (1390, 1522, 1530, 1398), (1510, 1642, 1617, 1485), (1412, 1544, 1552, 1420), (1467, 1466, 1598, 1599), (1504, 1636, 1618, 1486), (1420, 1552, 1572, 1440), (1466, 1468, 1600, 1598), (1511, 1643, 1619, 1487), (1440, 1572, 1551, 1419), (1465, 1597, 1600, 1468), (1503, 1635, 1620, 1488), (1419, 1551, 1539, 1407), (1469, 1601, 1597, 1465), (1512, 1644, 1621, 1489), (1407, 1539, 1550, 1418), (1464, 1596, 1601, 1469), (1502, 1634, 1622, 1490), (1418, 1550, 1573, 1441), (1470, 1602, 1596, 1464), (1513, 1645, 1623, 1491), (1441, 1573, 1549, 1417), (1463, 1595, 1602, 1470), (1492, 1624, 1646, 1514), (1417, 1549, 1538, 1406), (1471, 1603, 1595, 1463), (1501, 1633, 1624, 1492), (1406, 1538, 1548, 1416), (1462, 1594, 1603, 1471), (1493, 1625, 1633, 1501), (1416, 1548, 1574, 1442), (1472, 1604, 1594, 1462), (1515, 1647, 1625, 1493), (1442, 1574, 1543, 1411), (1461, 1593, 1604, 1472), (1498, 1630, 1649, 1517), (1411, 1543, 1537, 1405), (1473, 1605, 1593, 1461), (1517, 1649, 1629, 1497), (1405, 1537, 1542, 1410), (1460, 1592, 1605, 1473), (1497, 1629, 1631, 1499), (1410, 1542, 1575, 1443), (1474, 1606, 1586, 1454), (1499, 1631, 1628, 1496), (1443, 1575, 1541, 1409), (1453, 1585, 1606, 1474), (1496, 1628, 1648, 1516), (1409, 1541, 1536, 1404), (1475, 1607, 1585, 1453), (1516, 1648, 1627, 1495), (1404, 1536, 1540, 1408), (1452, 1584, 1607, 1475), (1495, 1627, 1632, 1500), (1436, 1568, 1559, 1427), (1476, 1608, 1584, 1452), (1500, 1632, 1626, 1494), (1427, 1559, 1547, 1415), (1451, 1583, 1608, 1476), (1494, 1626, 1647, 1515), (1438, 1570, 1555, 1423), (1477, 1609, 1583, 1451), (1518, 1650, 1612, 1480), (1422, 1554, 1571, 1439), (1450, 1582, 1609, 1477), (1479, 1611, 1639, 1507), (1423, 1555, 1545, 1413), (1478, 1610, 1582, 1450), (1481, 1613, 1650, 1518), (1413, 1545, 1554, 1422), (1498, 1467, 1599, 1630), (1507, 1639, 1651, 1519), (1449, 1581, 1580, 1448), (1392, 1524, 1523, 1391), (1520, 1652, 1611, 1479), (1447, 1579, 1566, 1434), (1393, 1525, 1524, 1392), (1530, 1654, 1529), (1529, 1654, 1528), (1528, 1654, 1527), (1527, 1654, 1526), (1526, 1654, 1525), (1525, 1654, 1524), (1524, 1654, 1523), (1523, 1654, 1535), (1535, 1654, 1534), (1534, 1654, 1533), (1533, 1654, 1532), (1532, 1654, 1531), (1531, 1654, 1581), (1581, 1654, 1580), (1580, 1654, 1565), (1565, 1654, 1564), (1564, 1654, 1578), (1578, 1654, 1579), (1579, 1654, 1566), (1566, 1654, 1563), (1563, 1654, 1577), (1577, 1654, 1562), (1562, 1654, 1567), (1567, 1654, 1561), (1561, 1654, 1576), (1576, 1654, 1560), (1560, 1654, 1568), (1568, 1654, 1559), (1559, 1654, 1547), (1547, 1654, 1558), (1558, 1654, 1569), (1569, 1654, 1557), (1557, 1654, 1546), (1546, 1654, 1556), (1556, 1654, 1570), (1570, 1654, 1555), (1555, 1654, 1545), (1545, 1654, 1554), (1554, 1654, 1571), (1571, 1654, 1553), (1553, 1654, 1544), (1544, 1654, 1552), (1552, 1654, 1572), (1572, 1654, 1551), (1551, 1654, 1539), (1539, 1654, 1550), (1550, 1654, 1573), (1573, 1654, 1549), (1549, 1654, 1538), (1538, 1654, 1548), (1548, 1654, 1574), (1574, 1654, 1543), (1543, 1654, 1537), (1537, 1654, 1542), (1542, 1654, 1575), (1575, 1654, 1541), (1541, 1654, 1536), (1536, 1654, 1540), (1540, 1654, 1610), (1610, 1654, 1582), (1582, 1654, 1609), (1609, 1654, 1583), (1583, 1654, 1608), (1608, 1654, 1584), (1584, 1654, 1607), (1607, 1654, 1585), (1585, 1654, 1606), (1606, 1654, 1586), (1586, 1654, 1587), (1587, 1654, 1588), (1588, 1654, 1589), (1589, 1654, 1590), (1590, 1654, 1591), (1591, 1654, 1592), (1592, 1654, 1605), (1605, 1654, 1593), (1593, 1654, 1604), (1604, 1654, 1594), (1594, 1654, 1603), (1603, 1654, 1595), (1595, 1654, 1602), (1602, 1654, 1596), (1596, 1654, 1601), (1601, 1654, 1597), (1597, 1654, 1600), (1600, 1654, 1598), (1598, 1654, 1599), (1599, 1654, 1630), (1630, 1654, 1649), (1649, 1654, 1629), (1629, 1654, 1631), (1631, 1654, 1628), (1628, 1654, 1648), (1648, 1654, 1627), (1627, 1654, 1632), (1632, 1654, 1626), (1626, 1654, 1647), (1647, 1654, 1625), (1625, 1654, 1633), (1633, 1654, 1624), (1624, 1654, 1646), (1646, 1654, 1645), (1645, 1654, 1623), (1623, 1654, 1634), (1634, 1654, 1622), (1622, 1654, 1644), (1644, 1654, 1621), (1621, 1654, 1635), (1635, 1654, 1620), (1620, 1654, 1643), (1643, 1654, 1619), (1619, 1654, 1636), (1636, 1654, 1618), (1618, 1654, 1642), (1642, 1654, 1617), (1617, 1654, 1637), (1637, 1654, 1616), (1616, 1654, 1641), (1641, 1654, 1615), (1615, 1654, 1638), (1638, 1654, 1614), (1614, 1654, 1640), (1640, 1654, 1613), (1613, 1654, 1650), (1650, 1654, 1612), (1612, 1654, 1652), (1652, 1654, 1611), (1611, 1654, 1639), (1639, 1654, 1651), (1651, 1654, 1653), (1653, 1654, 1522), (1522, 1654, 1530), (118, 425, 522), (1310, 1309, 519), (1316, 1310, 519), (1177, 1154, 1418, 1441), (1154, 1143, 1407, 1418), (243, 354, 1662, 1693, 1663, 1695, 1664, 1719, 1665, 1697, 1666, 122, 422, 124, 419, 130, 415, 136, 412, 142, 407, 152, 402, 162, 397, 173, 394, 187, 379, 200, 374, 213, 369, 223, 363, 231, 359, 238, 356), (1667, 1716, 122), (1666, 1710, 122), (1716, 1668, 122), (122, 1710, 1667), (1674, 1711, 1675, 1708, 8, 1714), (522, 1714, 8), (120, 1668, 482), (1703, 487, 496), (517, 502, 1714), (509, 501, 1714), (489, 500, 1714), (510, 499, 1714), (488, 498, 1698), (511, 497, 1704), (487, 1703, 1671), (1670, 1703, 496), (1670, 512, 1705), (495, 1669, 1705), (481, 492, 1668), (514, 491, 1668), (480, 490, 1668), (515, 485, 1668), (479, 484, 1668), (516, 483, 1668), (478, 482, 1668), (1668, 513, 493), (1669, 495, 486), (1673, 1714, 499), (478, 1668, 483), (1698, 1673, 488), (1668, 484, 516), (1672, 1698, 498), (490, 515, 1668), (1704, 1672, 511), (480, 1668, 491), (1671, 1704, 497), (522, 521, 1714), (506, 519, 1714), (520, 507, 1714), (505, 518, 1714), (504, 508, 1714), (503, 517, 1714), (501, 489, 1714), (499, 488, 1673), (497, 487, 1671), (1670, 496, 512), (486, 1707, 1669), (1668, 1707, 494), (485, 479, 1668), (514, 1668, 492), (1714, 521, 506), (519, 520, 1714), (518, 504, 1714), (502, 509, 1714), (498, 511, 1672), (512, 495, 1705), (1668, 494, 513), (1668, 493, 481), (507, 505, 1714), (500, 510, 1714), (494, 1707, 486), (1714, 508, 503), (1696, 247, 352), (251, 1692, 1659), (1660, 1691, 251), (251, 1659, 1694), (1661, 1696, 352), (251, 1694, 1660), (1696, 1662, 354), (251, 1691, 1661), (354, 247, 1696), (352, 251, 1661), (594, 1712, 1683), (1684, 1718, 594), (1683, 1701, 594), (1682, 1712, 594), (1701, 1684, 594), (1699, 594, 8), (313, 101, 8), (108, 3, 8), (114, 6, 8), (8, 1708, 1676), (6, 118, 8), (101, 108, 8), (308, 98, 8), (289, 91, 8), (281, 84, 8), (273, 78, 594), (267, 75, 594), (260, 72, 594), (257, 69, 594), (254, 67, 594), (1682, 594, 1681), (1680, 1717, 594), (1681, 594, 1717), (67, 257, 594), (72, 267, 594), (78, 281, 594), (91, 308, 8), (3, 114, 8), (8, 1676, 1713), (1677, 1702, 8), (8, 1713, 1677), (98, 313, 8), (75, 273, 594), (594, 69, 260), (1679, 1706, 594), (1680, 594, 1706), (281, 8, 594), (8, 1702, 1678), (1678, 1699, 8), (1679, 594, 1699), (289, 8, 84), (540, 1692, 251), (594, 1718, 592), (562, 576, 1709), (1692, 540, 571), (571, 590, 1692), (570, 572, 1692), (569, 589, 1692), (568, 573, 1692), (567, 588, 1692), (566, 574, 1692), (565, 587, 1658), (586, 564, 1721), (575, 1687, 1720), (1700, 1687, 563), (1700, 585, 1686), (584, 1718, 561), (1688, 559, 1718), (1689, 558, 1718), (578, 557, 1718), (582, 556, 1718), (579, 555, 1718), (581, 554, 1718), (591, 553, 1718), (593, 552, 1718), (580, 592, 552), (1685, 576, 561), (592, 1718, 552), (553, 593, 1718), (555, 581, 1718), (557, 582, 1718), (576, 1685, 1709), (1686, 562, 1709), (563, 1687, 575), (587, 586, 1657), (588, 566, 1692), (589, 568, 1692), (590, 570, 1692), (1658, 1692, 574), (1657, 1722, 587), (1656, 1721, 564), (1686, 585, 562), (1722, 1658, 587), (1718, 556, 579), (1721, 1657, 586), (558, 578, 1718), (1720, 1656, 575), (1689, 1718, 559), (554, 591, 1718), (561, 1718, 1685), (1700, 563, 585), (574, 565, 1658), (572, 569, 1692), (1718, 560, 1688), (560, 1718, 584), (564, 575, 1656), (1692, 573, 567), (1716, 1667, 1734, 1780), (1658, 1722, 1786, 1725), (1666, 1697, 1761, 1733), (1717, 1680, 1747, 1781), (1691, 1660, 1727, 1755), (1673, 1698, 1762, 1740), (1718, 1684, 1751, 1782), (1692, 1658, 1725, 1756), (1679, 1699, 1763, 1746), (1719, 1664, 1731, 1783), (1693, 1662, 1729, 1757), (1687, 1700, 1764, 1754), (1720, 1687, 1754, 1784), (1694, 1659, 1726, 1758), (1684, 1701, 1765, 1751), (1721, 1656, 1723, 1785), (1695, 1663, 1730, 1759), (1678, 1702, 1766, 1745), (1722, 1657, 1724, 1786), (1696, 1661, 1728, 1760), (1671, 1703, 1767, 1738), (1682, 1681, 1748, 1749), (1697, 1665, 1732, 1761), (1672, 1704, 1768, 1739), (1698, 1672, 1739, 1762), (1670, 1705, 1769, 1737), (1699, 1678, 1745, 1763), (1680, 1706, 1770, 1747), (1700, 1686, 1753, 1764), (1669, 1707, 1771, 1736), (1701, 1683, 1750, 1765), (1676, 1708, 1772, 1743), (1660, 1694, 1758, 1727), (1702, 1677, 1744, 1766), (1686, 1709, 1773, 1753), (1664, 1695, 1759, 1731), (1703, 1670, 1737, 1767), (1667, 1710, 1774, 1734), (1662, 1696, 1760, 1729), (1704, 1671, 1738, 1768), (1675, 1711, 1775, 1742), (1705, 1669, 1736, 1769), (1683, 1712, 1776, 1750), (1706, 1679, 1746, 1770), (1677, 1713, 1777, 1744), (1707, 1668, 1735, 1771), (1674, 1714, 1778, 1741), (1708, 1675, 1742, 1772), (1715, 1779, 1749, 1682), (1709, 1685, 1752, 1773), (1668, 1716, 1780, 1735), (1710, 1666, 1733, 1774), (1681, 1717, 1781, 1748), (1711, 1674, 1741, 1775), (1685, 1718, 1782, 1752), (1712, 1682, 1749, 1776), (1661, 1691, 1755, 1728), (1713, 1676, 1743, 1777), (1665, 1719, 1783, 1732), (1659, 1692, 1756, 1726), (1714, 1673, 1740, 1778), (1656, 1720, 1784, 1723), (1663, 1693, 1757, 1730), (1681, 1748, 1779, 1715), (1657, 1721, 1785, 1724), (1780, 1734, 1798, 1844), (1725, 1786, 1850, 1789), (1729, 1760, 1824, 1793), (1781, 1747, 1811, 1845), (1755, 1727, 1791, 1819), (1733, 1761, 1825, 1797), (1782, 1751, 1815, 1846), (1756, 1725, 1789, 1820), (1740, 1762, 1826, 1804), (1783, 1731, 1795, 1847), (1757, 1729, 1793, 1821), (1746, 1763, 1827, 1810), (1784, 1754, 1818, 1848), (1758, 1726, 1790, 1822), (1754, 1764, 1828, 1818), (1785, 1723, 1787, 1849), (1759, 1730, 1794, 1823), (1751, 1765, 1829, 1815), (1786, 1724, 1788, 1850), (1760, 1728, 1792, 1824), (1745, 1766, 1830, 1809), (1749, 1748, 1812, 1813), (1761, 1732, 1796, 1825), (1738, 1767, 1831, 1802), (1762, 1739, 1803, 1826), (1739, 1768, 1832, 1803), (1763, 1745, 1809, 1827), (1737, 1769, 1833, 1801), (1764, 1753, 1817, 1828), (1747, 1770, 1834, 1811), (1765, 1750, 1814, 1829), (1736, 1771, 1835, 1800), (1766, 1744, 1808, 1830), (1743, 1772, 1836, 1807), (1767, 1737, 1801, 1831), (1753, 1773, 1837, 1817), (1768, 1738, 1802, 1832), (1734, 1774, 1838, 1798), (1769, 1736, 1800, 1833), (1742, 1775, 1839, 1806), (1770, 1746, 1810, 1834), (1750, 1776, 1840, 1814), (1771, 1735, 1799, 1835), (1744, 1777, 1841, 1808), (1772, 1742, 1806, 1836), (1741, 1778, 1842, 1805), (1773, 1752, 1816, 1837), (1779, 1843, 1813, 1749), (1774, 1733, 1797, 1838), (1735, 1780, 1844, 1799), (1775, 1741, 1805, 1839), (1748, 1781, 1845, 1812), (1728, 1755, 1819, 1792), (1776, 1749, 1813, 1840), (1752, 1782, 1846, 1816), (1726, 1756, 1820, 1790), (1777, 1743, 1807, 1841), (1732, 1783, 1847, 1796), (1730, 1757, 1821, 1794), (1778, 1740, 1804, 1842), (1723, 1784, 1848, 1787), (1727, 1758, 1822, 1791), (1748, 1812, 1843, 1779), (1724, 1785, 1849, 1788), (1731, 1759, 1823, 1795), (1846, 1815, 1879, 1910), (1820, 1789, 1853, 1884), (1804, 1826, 1890, 1868), (1847, 1795, 1859, 1911), (1821, 1793, 1857, 1885), (1810, 1827, 1891, 1874), (1848, 1818, 1882, 1912), (1822, 1790, 1854, 1886), (1818, 1828, 1892, 1882), (1849, 1787, 1851, 1913), (1823, 1794, 1858, 1887), (1815, 1829, 1893, 1879), (1850, 1788, 1852, 1914), (1824, 1792, 1856, 1888), (1809, 1830, 1894, 1873), (1813, 1812, 1876, 1877), (1825, 1796, 1860, 1889), (1802, 1831, 1895, 1866), (1826, 1803, 1867, 1890), (1803, 1832, 1896, 1867), (1827, 1809, 1873, 1891), (1801, 1833, 1897, 1865), (1828, 1817, 1881, 1892), (1811, 1834, 1898, 1875), (1829, 1814, 1878, 1893), (1800, 1835, 1899, 1864), (1830, 1808, 1872, 1894), (1807, 1836, 1900, 1871), (1831, 1801, 1865, 1895), (1817, 1837, 1901, 1881), (1832, 1802, 1866, 1896), (1798, 1838, 1902, 1862), (1833, 1800, 1864, 1897), (1806, 1839, 1903, 1870), (1834, 1810, 1874, 1898), (1814, 1840, 1904, 1878), (1835, 1799, 1863, 1899), (1808, 1841, 1905, 1872), (1836, 1806, 1870, 1900), (1805, 1842, 1906, 1869), (1837, 1816, 1880, 1901), (1843, 1907, 1877, 1813), (1838, 1797, 1861, 1902), (1799, 1844, 1908, 1863), (1839, 1805, 1869, 1903), (1812, 1845, 1909, 1876), (1792, 1819, 1883, 1856), (1840, 1813, 1877, 1904), (1816, 1846, 1910, 1880), (1790, 1820, 1884, 1854), (1841, 1807, 1871, 1905), (1796, 1847, 1911, 1860), (1794, 1821, 1885, 1858), (1842, 1804, 1868, 1906), (1787, 1848, 1912, 1851), (1791, 1822, 1886, 1855), (1812, 1876, 1907, 1843), (1788, 1849, 1913, 1852), (1795, 1823, 1887, 1859), (1844, 1798, 1862, 1908), (1789, 1850, 1914, 1853), (1793, 1824, 1888, 1857), (1845, 1811, 1875, 1909), (1819, 1791, 1855, 1883), (1797, 1825, 1889, 1861), (1877, 1907, 1876), (1883, 1855, 1915), (1855, 1886, 1915), (1886, 1854, 1915), (1854, 1884, 1915), (1884, 1853, 1915), (1853, 1914, 1915), (1914, 1852, 1915), (1852, 1913, 1915), (1913, 1851, 1915), (1851, 1912, 1915), (1912, 1882, 1915), (1882, 1892, 1915), (1892, 1881, 1915), (1881, 1901, 1915), (1901, 1880, 1915), (1880, 1910, 1915), (1910, 1879, 1915), (1879, 1893, 1915), (1893, 1878, 1915), (1878, 1904, 1915), (1904, 1877, 1915), (1877, 1876, 1915), (1876, 1909, 1915), (1909, 1875, 1915), (1875, 1898, 1915), (1898, 1874, 1915), (1874, 1891, 1915), (1891, 1873, 1915), (1873, 1894, 1915), (1894, 1872, 1915), (1872, 1905, 1915), (1905, 1871, 1915), (1871, 1900, 1915), (1900, 1870, 1915), (1870, 1903, 1915), (1903, 1869, 1915), (1869, 1906, 1915), (1906, 1868, 1915), (1868, 1890, 1915), (1890, 1867, 1915), (1867, 1896, 1915), (1896, 1866, 1915), (1866, 1895, 1915), (1895, 1865, 1915), (1865, 1897, 1915), (1897, 1864, 1915), (1864, 1899, 1915), (1899, 1863, 1915), (1863, 1908, 1915), (1908, 1862, 1915), (1862, 1902, 1915), (1902, 1861, 1915), (1861, 1889, 1915), (1889, 1860, 1915), (1860, 1911, 1915), (1911, 1859, 1915), (1859, 1887, 1915), (1887, 1858, 1915), (1858, 1885, 1915), (1885, 1857, 1915), (1857, 1888, 1915), (1888, 1856, 1915), (1856, 1883, 1915), (639, 771, 1917, 644), (644, 1917, 770, 638), (907, 901, 770, 1917), (902, 907, 1917, 771)])
me_circle_001.materials.append(mat_material)
me_circle_001.use_remesh_preserve_volume = False
me_circle_001.use_remesh_preserve_attributes = False
me_circle_001.use_mirror_vertex_groups = False
me_circle_001.update()

# ---- objects
ob_camera = bpy.data.objects.new('Camera', cam_camera)
ob_circle_003 = bpy.data.objects.new('Circle.003', me_circle_003)
ob_camera_001 = bpy.data.objects.new('Camera.001', cam_camera_001)
ob_area_007 = bpy.data.objects.new('Area.007', light_area_008)
ob_area_006 = bpy.data.objects.new('Area.006', light_area_007)
ob_area_005 = bpy.data.objects.new('Area.005', light_area_006)
ob_area_004 = bpy.data.objects.new('Area.004', light_area_005)
ob_area_003 = bpy.data.objects.new('Area.003', light_area_004)
ob_area_002 = bpy.data.objects.new('Area.002', light_area_003)
ob_area_001 = bpy.data.objects.new('Area.001', light_area_002)
ob_area = bpy.data.objects.new('Area', light_area)
ob_point = bpy.data.objects.new('Point', light_point)
ob_circle_001 = bpy.data.objects.new('Circle.001', me_circle_001)

# ---- transforms, parenting, visibility, modifiers, constraints
ob_camera.location = (7.481, -6.508, 5.344)
ob_camera.rotation_euler = (1.109, 0.01082, 0.8149)
ob_camera.lock_rotations_4d = False
ob_camera.empty_display_type = 'ARROWS'
ob_camera.color = (0.0, 0.0, 0.0, 0.0)
ob_camera.display_type = 'WIRE'
ob_camera.lineart.crease_threshold = 0.0
ob_circle_003.location = (3.743, -6.101, 14.49)
ob_circle_003.rotation_euler = (-1.293, 2.114e-08, -0.1165)
ob_circle_003.scale = (3.029, 3.029, 3.029)
ob_circle_003.lineart.crease_threshold = 0.0
ob_camera_001.location = (-18.75, -4.101, -8.699)
ob_camera_001.rotation_euler = (1.114, 3.045, -1.333)
ob_camera_001.lineart.crease_threshold = 0.0
ob_area_007.location = (-0.5145, 2.124, -0.03943)
ob_area_007.rotation_euler = (0.6234, -0.9076, -2.518)
ob_area_007.lineart.crease_threshold = 0.0
ob_area_006.location = (-0.5145, 2.124, -0.03943)
ob_area_006.rotation_euler = (0.6234, -0.9076, -2.518)
ob_area_006.lineart.crease_threshold = 0.0
ob_area_005.location = (1.969, -3.219, 0.4543)
ob_area_005.rotation_euler = (-1.659, -0.6023, 1.275)
ob_area_005.lineart.crease_threshold = 0.0
ob_area_004.location = (1.954, -3.175, -0.05146)
ob_area_004.rotation_euler = (-1.698, -0.6619, -0.4732)
ob_area_004.lineart.crease_threshold = 0.0
ob_area_003.location = (1.071, 0.3584, 0.3029)
ob_area_003.rotation_euler = (-1.698, -0.6619, -0.4732)
ob_area_003.lineart.crease_threshold = 0.0
ob_area_002.location = (1.071, 0.3584, 0.3029)
ob_area_002.rotation_euler = (-1.683, 0.05768, 0.8525)
ob_area_002.lineart.crease_threshold = 0.0
ob_area_001.location = (-2.521, 0.07863, 0.1675)
ob_area_001.rotation_euler = (-1.384, -0.249, 0.841)
ob_area_001.lineart.crease_threshold = 0.0
ob_area.location = (-2.521, 0.07863, 0.1675)
ob_area.rotation_euler = (-1.465, -0.5918, -1.617)
ob_area.lineart.crease_threshold = 0.0
ob_point.location = (-0.6094, 3.749, 0.1507)
ob_point.lineart.crease_threshold = 0.0
ob_circle_001.location = (3.743, -6.101, 14.49)
ob_circle_001.rotation_euler = (-1.293, 2.114e-08, -0.1165)
ob_circle_001.scale = (3.029, 3.029, 3.029)
ob_circle_001.lineart.crease_threshold = 0.0

# ---- collection membership
col_collection_1.objects.link(ob_camera)
col_collection_2.objects.link(ob_circle_003)
col_collection_2.objects.link(ob_camera_001)
col_collection_2.objects.link(ob_area_007)
col_collection_2.objects.link(ob_area_006)
col_collection_2.objects.link(ob_area_005)
col_collection_2.objects.link(ob_area_004)
col_collection_2.objects.link(ob_area_003)
col_collection_2.objects.link(ob_area_002)
col_collection_2.objects.link(ob_area_001)
col_collection_2.objects.link(ob_area)
col_collection_2.objects.link(ob_point)
col_collection_2.objects.link(ob_circle_001)

# ---- scene / render settings (as saved in the file)
scene.camera = ob_camera_001
scene.frame_start = 1; scene.frame_end = 250; scene.frame_set(0)
scene.render.engine = 'BLENDER_EEVEE_NEXT'
scene.render.resolution_percentage = 50
scene.render.dither_intensity = 0.0
scene.cycles.use_denoising = False
scene.cycles.samples = 10
scene.cycles.sampling_pattern = 'TABULATED_SOBOL'
scene.cycles.light_sampling_threshold = 0.0
scene.cycles.use_adaptive_sampling = False
scene.cycles.use_light_tree = False
scene.cycles.blur_glossy = 0.0
scene.cycles.pixel_filter_type = 'GAUSSIAN'
scene.cycles.sample_clamp_indirect = 0.0
scene.view_settings.view_transform = 'Standard'
bpy.context.view_layer.update()
